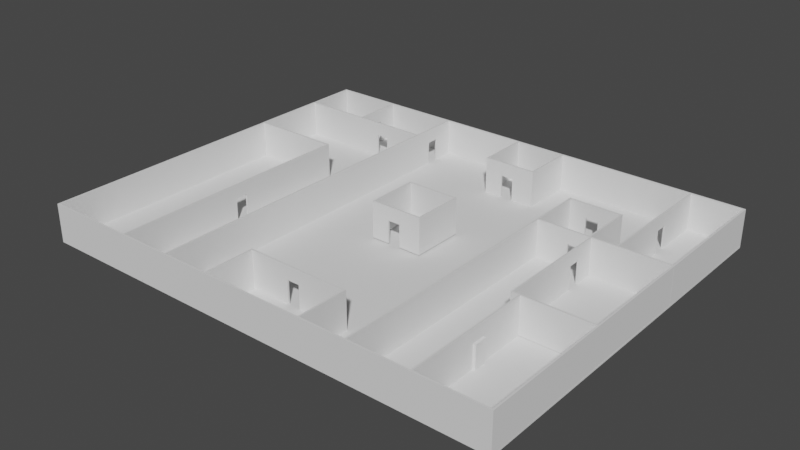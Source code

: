 # Source: Level_design_for_stealth_game_version_3.blend  (saved by Blender 2.93.21; exported with 4.5.12 LTS)
import bpy
from mathutils import Matrix  # noqa: F401  (used for matrix-valued properties, if any)

bpy.ops.wm.read_factory_settings(use_empty=True)
scene = bpy.context.scene
scene.name = 'Scene'

# ---- collections
col_collection = bpy.data.collections.new('Collection'); scene.collection.children.link(col_collection)

# ---- world
world_world = bpy.data.worlds.new('World'); scene.world = world_world
world_world.use_nodes = True; world_world.node_tree.nodes.clear()
_N = world_world.node_tree.nodes; _L = world_world.node_tree.links
n0 = _N.new('ShaderNodeOutputWorld'); n0.name = 'World Output'; n0.location = (300, 300)
n1 = _N.new('ShaderNodeBackground'); n1.name = 'Background'; n1.location = (10, 300)
n1.inputs[0].default_value = (0.05088, 0.05088, 0.05088, 1.0)
_L.new(n1.outputs[0], n0.inputs[0])
n0.is_active_output = True
world_world.color = (0.05088, 0.05088, 0.05088)
world_world.use_sun_shadow = False
world_world.sun_shadow_jitter_overblur = 0.0

# ---- meshes
me_cube_002 = bpy.data.meshes.new('Cube.002')
me_cube_002.from_pydata([(-1.0, -2.896, -0.4407), (-1.0, -2.896, 6.662), (-1.0, 1.0, -0.4407), (-1.0, 1.0, 6.662), (1.0, -2.896, -0.4407), (1.0, -2.896, 6.662), (1.0, 1.0, -0.4407), (1.0, 1.0, 6.662)], [], [(0, 1, 3, 2), (2, 3, 7, 6), (6, 7, 5, 4), (4, 5, 1, 0), (2, 6, 4, 0), (7, 3, 1, 5)])
_uv = me_cube_002.uv_layers.new(name='UVMap')
_uv.uv.foreach_set('vector', [0.375, 0.0, 0.625, 0.0, 0.625, 0.25, 0.375, 0.25, 0.375, 0.25, 0.625, 0.25, 0.625, 0.5, 0.375, 0.5, 0.375, 0.5, 0.625, 0.5, 0.625, 0.75, 0.375, 0.75, 0.375, 0.75, 0.625, 0.75, 0.625, 1.0, 0.375, 1.0, 0.125, 0.5, 0.375, 0.5, 0.375, 0.75, 0.125, 0.75, 0.625, 0.5, 0.875, 0.5, 0.875, 0.75, 0.625, 0.75])
me_cube_002.use_remesh_fix_poles = True
me_cube_002.use_remesh_preserve_attributes = False
me_cube_002.update()
me_cube_001 = bpy.data.meshes.new('Cube.001')
me_cube_001.from_pydata([(-1.0, -0.8731, -1.0), (-1.0, -0.8731, -0.9366), (-1.0, 3.087, -1.0), (-1.0, 3.087, -0.9366), (0.3929, -0.8731, -1.0), (0.3929, -0.8731, -0.9366), (0.3929, 3.087, -1.0), (0.3929, 3.087, -0.9366)], [], [(0, 1, 3, 2), (6, 7, 5, 4), (4, 5, 1, 0), (2, 6, 4, 0), (7, 3, 1, 5), (2, 3, 7, 6)])
_uv = me_cube_001.uv_layers.new(name='UVMap')
_uv.uv.foreach_set('vector', [0.375, 0.0, 0.625, 0.0, 0.625, 0.25, 0.375, 0.25, 0.375, 0.5, 0.625, 0.5, 0.625, 0.75, 0.375, 0.75, 0.375, 0.75, 0.625, 0.75, 0.625, 1.0, 0.375, 1.0, 0.125, 0.5, 0.375, 0.5, 0.375, 0.75, 0.125, 0.75, 0.625, 0.5, 0.875, 0.5, 0.875, 0.75, 0.625, 0.75, 0.125, 0.5, 0.875, 0.5, 0.625, 0.5, 0.375, 0.5])
me_cube_001.use_remesh_fix_poles = True
me_cube_001.use_remesh_preserve_attributes = False
me_cube_001.update()
me_cube_004 = bpy.data.meshes.new('Cube.004')
me_cube_004.from_pydata([(-1.0, -2.896, -0.4407), (-1.0, -2.896, 6.662), (-1.0, 1.0, -0.4407), (-1.0, 1.0, 6.662), (1.0, -2.896, -0.4407), (1.0, -2.896, 6.662), (1.0, 1.0, -0.4407), (1.0, 1.0, 6.662)], [], [(0, 1, 3, 2), (2, 3, 7, 6), (6, 7, 5, 4), (4, 5, 1, 0), (2, 6, 4, 0), (7, 3, 1, 5)])
_uv = me_cube_004.uv_layers.new(name='UVMap')
_uv.uv.foreach_set('vector', [0.375, 0.0, 0.625, 0.0, 0.625, 0.25, 0.375, 0.25, 0.375, 0.25, 0.625, 0.25, 0.625, 0.5, 0.375, 0.5, 0.375, 0.5, 0.625, 0.5, 0.625, 0.75, 0.375, 0.75, 0.375, 0.75, 0.625, 0.75, 0.625, 1.0, 0.375, 1.0, 0.125, 0.5, 0.375, 0.5, 0.375, 0.75, 0.125, 0.75, 0.625, 0.5, 0.875, 0.5, 0.875, 0.75, 0.625, 0.75])
me_cube_004.use_remesh_fix_poles = True
me_cube_004.use_remesh_preserve_attributes = False
me_cube_004.update()
me_cube_003 = bpy.data.meshes.new('Cube.003')
me_cube_003.from_pydata([(-1.0, 1.059, -1.0), (-1.0, 1.059, -0.9366), (-1.0, 3.087, -1.0), (-1.0, 3.087, -0.9366), (0.3929, 1.059, -1.0), (0.3929, 1.059, -0.9366), (0.3929, 3.087, -1.0), (0.3929, 3.087, -0.9366)], [], [(0, 1, 3, 2), (6, 7, 5, 4), (4, 5, 1, 0), (2, 6, 4, 0), (7, 3, 1, 5), (2, 3, 7, 6)])
_uv = me_cube_003.uv_layers.new(name='UVMap')
_uv.uv.foreach_set('vector', [0.375, 0.0, 0.625, 0.0, 0.625, 0.25, 0.375, 0.25, 0.375, 0.5, 0.625, 0.5, 0.625, 0.75, 0.375, 0.75, 0.375, 0.75, 0.625, 0.75, 0.625, 1.0, 0.375, 1.0, 0.125, 0.5, 0.375, 0.5, 0.375, 0.75, 0.125, 0.75, 0.625, 0.5, 0.875, 0.5, 0.875, 0.75, 0.625, 0.75, 0.125, 0.5, 0.875, 0.5, 0.625, 0.5, 0.375, 0.5])
me_cube_003.use_remesh_fix_poles = True
me_cube_003.use_remesh_preserve_attributes = False
me_cube_003.update()
me_cube_011 = bpy.data.meshes.new('Cube.011')
me_cube_011.from_pydata([(-1.0, -2.896, -0.4407), (-1.0, -2.896, 6.662), (-1.0, 1.0, -0.4407), (-1.0, 1.0, 6.662), (1.0, -2.896, -0.4407), (1.0, -2.896, 6.662), (1.0, 1.0, -0.4407), (1.0, 1.0, 6.662)], [], [(0, 1, 3, 2), (2, 3, 7, 6), (6, 7, 5, 4), (4, 5, 1, 0), (2, 6, 4, 0), (7, 3, 1, 5)])
_uv = me_cube_011.uv_layers.new(name='UVMap')
_uv.uv.foreach_set('vector', [0.375, 0.0, 0.625, 0.0, 0.625, 0.25, 0.375, 0.25, 0.375, 0.25, 0.625, 0.25, 0.625, 0.5, 0.375, 0.5, 0.375, 0.5, 0.625, 0.5, 0.625, 0.75, 0.375, 0.75, 0.375, 0.75, 0.625, 0.75, 0.625, 1.0, 0.375, 1.0, 0.125, 0.5, 0.375, 0.5, 0.375, 0.75, 0.125, 0.75, 0.625, 0.5, 0.875, 0.5, 0.875, 0.75, 0.625, 0.75])
me_cube_011.use_remesh_fix_poles = True
me_cube_011.use_remesh_preserve_attributes = False
me_cube_011.update()
me_cube_010 = bpy.data.meshes.new('Cube.010')
me_cube_010.from_pydata([(-1.0, -0.1673, -1.0), (-1.0, -0.1673, -0.9366), (-1.0, 4.831, -1.0), (-1.0, 4.831, -0.9366), (0.3929, -0.1673, -1.0), (0.3929, -0.1673, -0.9366), (0.3929, 4.831, -1.0), (0.3929, 4.831, -0.9366)], [], [(0, 1, 3, 2), (6, 7, 5, 4), (4, 5, 1, 0), (2, 6, 4, 0), (7, 3, 1, 5), (2, 3, 7, 6)])
_uv = me_cube_010.uv_layers.new(name='UVMap')
_uv.uv.foreach_set('vector', [0.375, 0.0, 0.625, 0.0, 0.625, 0.25, 0.375, 0.25, 0.375, 0.5, 0.625, 0.5, 0.625, 0.75, 0.375, 0.75, 0.375, 0.75, 0.625, 0.75, 0.625, 1.0, 0.375, 1.0, 0.125, 0.5, 0.375, 0.5, 0.375, 0.75, 0.125, 0.75, 0.625, 0.5, 0.875, 0.5, 0.875, 0.75, 0.625, 0.75, 0.125, 0.5, 0.875, 0.5, 0.625, 0.5, 0.375, 0.5])
me_cube_010.use_remesh_fix_poles = True
me_cube_010.use_remesh_preserve_attributes = False
me_cube_010.update()
me_cube_008 = bpy.data.meshes.new('Cube.008')
me_cube_008.from_pydata([(-1.0, -0.1673, -1.0), (-1.0, -0.1673, -0.9366), (-1.0, 4.831, -1.0), (-1.0, 4.831, -0.9366), (0.3929, -0.1673, -1.0), (0.3929, -0.1673, -0.9366), (0.3929, 4.831, -1.0), (0.3929, 4.831, -0.9366)], [], [(0, 1, 3, 2), (2, 3, 7, 6), (6, 7, 5, 4), (4, 5, 1, 0), (2, 6, 4, 0), (7, 3, 1, 5)])
_uv = me_cube_008.uv_layers.new(name='UVMap')
_uv.uv.foreach_set('vector', [0.375, 0.0, 0.625, 0.0, 0.625, 0.25, 0.375, 0.25, 0.375, 0.25, 0.625, 0.25, 0.625, 0.5, 0.375, 0.5, 0.375, 0.5, 0.625, 0.5, 0.625, 0.75, 0.375, 0.75, 0.375, 0.75, 0.625, 0.75, 0.625, 1.0, 0.375, 1.0, 0.125, 0.5, 0.375, 0.5, 0.375, 0.75, 0.125, 0.75, 0.625, 0.5, 0.875, 0.5, 0.875, 0.75, 0.625, 0.75])
me_cube_008.use_remesh_fix_poles = True
me_cube_008.use_remesh_preserve_attributes = False
me_cube_008.update()
me_cube_006 = bpy.data.meshes.new('Cube.006')
me_cube_006.from_pydata([(-0.9183, -1.0, -1.0), (-0.9183, -1.0, -0.9366), (-0.9183, 1.957, -1.0), (-0.9183, 1.957, -0.9366), (0.4563, -1.0, -1.0), (0.4563, -1.0, -0.9366), (0.4563, 1.957, -1.0), (0.4563, 1.957, -0.9366)], [], [(0, 1, 3, 2), (2, 3, 7, 6), (6, 7, 5, 4), (4, 5, 1, 0), (2, 6, 4, 0), (7, 3, 1, 5)])
_uv = me_cube_006.uv_layers.new(name='UVMap')
_uv.uv.foreach_set('vector', [0.375, 0.0, 0.625, 0.0, 0.625, 0.25, 0.375, 0.25, 0.375, 0.25, 0.625, 0.25, 0.625, 0.5, 0.375, 0.5, 0.375, 0.5, 0.625, 0.5, 0.625, 0.75, 0.375, 0.75, 0.375, 0.75, 0.625, 0.75, 0.625, 1.0, 0.375, 1.0, 0.125, 0.5, 0.375, 0.5, 0.375, 0.75, 0.125, 0.75, 0.625, 0.5, 0.875, 0.5, 0.875, 0.75, 0.625, 0.75])
me_cube_006.use_remesh_fix_poles = True
me_cube_006.use_remesh_preserve_attributes = False
me_cube_006.update()
me_cube_005 = bpy.data.meshes.new('Cube.005')
me_cube_005.from_pydata([(-1.0, -0.9366, -1.0), (-1.0, -0.9366, -0.9366), (-1.0, 1.61, -1.0), (-1.0, 1.61, -0.9366), (0.3929, -0.9366, -1.0), (0.3929, -0.9366, -0.9366), (0.3929, 1.61, -1.0), (0.3929, 1.61, -0.9366)], [], [(0, 1, 3, 2), (2, 3, 7, 6), (6, 7, 5, 4), (4, 5, 1, 0), (2, 6, 4, 0), (7, 3, 1, 5)])
_uv = me_cube_005.uv_layers.new(name='UVMap')
_uv.uv.foreach_set('vector', [0.375, 0.0, 0.625, 0.0, 0.625, 0.25, 0.375, 0.25, 0.375, 0.25, 0.625, 0.25, 0.625, 0.5, 0.375, 0.5, 0.375, 0.5, 0.625, 0.5, 0.625, 0.75, 0.375, 0.75, 0.375, 0.75, 0.625, 0.75, 0.625, 1.0, 0.375, 1.0, 0.125, 0.5, 0.375, 0.5, 0.375, 0.75, 0.125, 0.75, 0.625, 0.5, 0.875, 0.5, 0.875, 0.75, 0.625, 0.75])
me_cube_005.use_remesh_fix_poles = True
me_cube_005.use_remesh_preserve_attributes = False
me_cube_005.update()
me_cube_014 = bpy.data.meshes.new('Cube.014')
me_cube_014.from_pydata([(-1.0, -1.0, -1.0), (-1.0, -1.0, -0.9366), (-1.0, 0.9496, -1.0), (-1.0, 0.9496, -0.9366), (0.3929, -1.0, -1.0), (0.3929, -1.0, -0.9366), (0.3929, 0.9496, -1.0), (0.3929, 0.9496, -0.9366)], [], [(0, 1, 3, 2), (2, 3, 7, 6), (6, 7, 5, 4), (4, 5, 1, 0), (2, 6, 4, 0), (7, 3, 1, 5)])
_uv = me_cube_014.uv_layers.new(name='UVMap')
_uv.uv.foreach_set('vector', [0.375, 0.0, 0.625, 0.0, 0.625, 0.25, 0.375, 0.25, 0.375, 0.25, 0.625, 0.25, 0.625, 0.5, 0.375, 0.5, 0.375, 0.5, 0.625, 0.5, 0.625, 0.75, 0.375, 0.75, 0.375, 0.75, 0.625, 0.75, 0.625, 1.0, 0.375, 1.0, 0.125, 0.5, 0.375, 0.5, 0.375, 0.75, 0.125, 0.75, 0.625, 0.5, 0.875, 0.5, 0.875, 0.75, 0.625, 0.75])
me_cube_014.use_remesh_fix_poles = True
me_cube_014.use_remesh_preserve_attributes = False
me_cube_014.update()
me_cube_019 = bpy.data.meshes.new('Cube.019')
me_cube_019.from_pydata([(-1.0, -0.9366, -1.0), (-1.0, -0.9366, -0.9366), (-1.0, 1.013, -1.0), (-1.0, 1.013, -0.9366), (0.3929, -0.9366, -1.0), (0.3929, -0.9366, -0.9366), (0.3929, 1.013, -1.0), (0.3929, 1.013, -0.9366)], [], [(0, 1, 3, 2), (2, 3, 7, 6), (6, 7, 5, 4), (4, 5, 1, 0), (2, 6, 4, 0), (7, 3, 1, 5)])
_uv = me_cube_019.uv_layers.new(name='UVMap')
_uv.uv.foreach_set('vector', [0.375, 0.0, 0.625, 0.0, 0.625, 0.25, 0.375, 0.25, 0.375, 0.25, 0.625, 0.25, 0.625, 0.5, 0.375, 0.5, 0.375, 0.5, 0.625, 0.5, 0.625, 0.75, 0.375, 0.75, 0.375, 0.75, 0.625, 0.75, 0.625, 1.0, 0.375, 1.0, 0.125, 0.5, 0.375, 0.5, 0.375, 0.75, 0.125, 0.75, 0.625, 0.5, 0.875, 0.5, 0.875, 0.75, 0.625, 0.75])
me_cube_019.use_remesh_fix_poles = True
me_cube_019.use_remesh_preserve_attributes = False
me_cube_019.update()
me_cube_024 = bpy.data.meshes.new('Cube.024')
me_cube_024.from_pydata([(-1.0, -0.9366, -1.0), (-1.0, -0.9366, -0.9366), (-1.0, 2.896, -1.0), (-1.0, 2.896, -0.9366), (0.3929, -0.9366, -1.0), (0.3929, -0.9366, -0.9366), (0.3929, 2.896, -1.0), (0.3929, 2.896, -0.9366)], [], [(0, 1, 3, 2), (2, 3, 7, 6), (6, 7, 5, 4), (4, 5, 1, 0), (2, 6, 4, 0), (7, 3, 1, 5)])
_uv = me_cube_024.uv_layers.new(name='UVMap')
_uv.uv.foreach_set('vector', [0.375, 0.0, 0.625, 0.0, 0.625, 0.25, 0.375, 0.25, 0.375, 0.25, 0.625, 0.25, 0.625, 0.5, 0.375, 0.5, 0.375, 0.5, 0.625, 0.5, 0.625, 0.75, 0.375, 0.75, 0.375, 0.75, 0.625, 0.75, 0.625, 1.0, 0.375, 1.0, 0.125, 0.5, 0.375, 0.5, 0.375, 0.75, 0.125, 0.75, 0.625, 0.5, 0.875, 0.5, 0.875, 0.75, 0.625, 0.75])
me_cube_024.use_remesh_fix_poles = True
me_cube_024.use_remesh_preserve_attributes = False
me_cube_024.update()
me_cube_025 = bpy.data.meshes.new('Cube.025')
me_cube_025.from_pydata([(-1.0, -1.0, -1.0), (-1.0, -1.0, -0.9366), (-1.0, 0.9496, -1.0), (-1.0, 0.9496, -0.9366), (0.3929, -1.0, -1.0), (0.3929, -1.0, -0.9366), (0.3929, 0.9496, -1.0), (0.3929, 0.9496, -0.9366)], [], [(0, 1, 3, 2), (2, 3, 7, 6), (6, 7, 5, 4), (4, 5, 1, 0), (2, 6, 4, 0), (7, 3, 1, 5)])
_uv = me_cube_025.uv_layers.new(name='UVMap')
_uv.uv.foreach_set('vector', [0.375, 0.0, 0.625, 0.0, 0.625, 0.25, 0.375, 0.25, 0.375, 0.25, 0.625, 0.25, 0.625, 0.5, 0.375, 0.5, 0.375, 0.5, 0.625, 0.5, 0.625, 0.75, 0.375, 0.75, 0.375, 0.75, 0.625, 0.75, 0.625, 1.0, 0.375, 1.0, 0.125, 0.5, 0.375, 0.5, 0.375, 0.75, 0.125, 0.75, 0.625, 0.5, 0.875, 0.5, 0.875, 0.75, 0.625, 0.75])
me_cube_025.use_remesh_fix_poles = True
me_cube_025.use_remesh_preserve_attributes = False
me_cube_025.update()
me_cube_032 = bpy.data.meshes.new('Cube.032')
me_cube_032.from_pydata([(-1.0, -1.0, -1.0), (-1.0, -1.0, -0.9366), (-1.0, 0.9496, -1.0), (-1.0, 0.9496, -0.9366), (0.3929, -1.0, -1.0), (0.3929, -1.0, -0.9366), (0.3929, 0.9496, -1.0), (0.3929, 0.9496, -0.9366)], [], [(0, 1, 3, 2), (2, 3, 7, 6), (6, 7, 5, 4), (4, 5, 1, 0), (2, 6, 4, 0), (7, 3, 1, 5)])
_uv = me_cube_032.uv_layers.new(name='UVMap')
_uv.uv.foreach_set('vector', [0.375, 0.0, 0.625, 0.0, 0.625, 0.25, 0.375, 0.25, 0.375, 0.25, 0.625, 0.25, 0.625, 0.5, 0.375, 0.5, 0.375, 0.5, 0.625, 0.5, 0.625, 0.75, 0.375, 0.75, 0.375, 0.75, 0.625, 0.75, 0.625, 1.0, 0.375, 1.0, 0.125, 0.5, 0.375, 0.5, 0.375, 0.75, 0.125, 0.75, 0.625, 0.5, 0.875, 0.5, 0.875, 0.75, 0.625, 0.75])
me_cube_032.use_remesh_fix_poles = True
me_cube_032.use_remesh_preserve_attributes = False
me_cube_032.update()
me_cube_033 = bpy.data.meshes.new('Cube.033')
me_cube_033.from_pydata([(-1.0, -1.081, -1.0), (-1.0, -1.081, -0.9366), (-1.0, 0.8199, -1.0), (-1.0, 0.8199, -0.9366), (0.3929, -1.081, -1.0), (0.3929, -1.081, -0.9366), (0.3929, 0.8199, -1.0), (0.3929, 0.8199, -0.9366)], [], [(0, 1, 3, 2), (2, 3, 7, 6), (6, 7, 5, 4), (4, 5, 1, 0), (2, 6, 4, 0), (7, 3, 1, 5)])
_uv = me_cube_033.uv_layers.new(name='UVMap')
_uv.uv.foreach_set('vector', [0.375, 0.0, 0.625, 0.0, 0.625, 0.25, 0.375, 0.25, 0.375, 0.25, 0.625, 0.25, 0.625, 0.5, 0.375, 0.5, 0.375, 0.5, 0.625, 0.5, 0.625, 0.75, 0.375, 0.75, 0.375, 0.75, 0.625, 0.75, 0.625, 1.0, 0.375, 1.0, 0.125, 0.5, 0.375, 0.5, 0.375, 0.75, 0.125, 0.75, 0.625, 0.5, 0.875, 0.5, 0.875, 0.75, 0.625, 0.75])
me_cube_033.use_remesh_fix_poles = True
me_cube_033.use_remesh_preserve_attributes = False
me_cube_033.update()
me_cube_035 = bpy.data.meshes.new('Cube.035')
me_cube_035.from_pydata([(-1.0, -2.896, -0.4407), (-1.0, -2.896, 6.662), (-1.0, 1.0, -0.4407), (-1.0, 1.0, 6.662), (1.0, -2.896, -0.4407), (1.0, -2.896, 6.662), (1.0, 1.0, -0.4407), (1.0, 1.0, 6.662)], [], [(0, 1, 3, 2), (2, 3, 7, 6), (6, 7, 5, 4), (4, 5, 1, 0), (2, 6, 4, 0), (7, 3, 1, 5)])
_uv = me_cube_035.uv_layers.new(name='UVMap')
_uv.uv.foreach_set('vector', [0.375, 0.0, 0.625, 0.0, 0.625, 0.25, 0.375, 0.25, 0.375, 0.25, 0.625, 0.25, 0.625, 0.5, 0.375, 0.5, 0.375, 0.5, 0.625, 0.5, 0.625, 0.75, 0.375, 0.75, 0.375, 0.75, 0.625, 0.75, 0.625, 1.0, 0.375, 1.0, 0.125, 0.5, 0.375, 0.5, 0.375, 0.75, 0.125, 0.75, 0.625, 0.5, 0.875, 0.5, 0.875, 0.75, 0.625, 0.75])
me_cube_035.use_remesh_fix_poles = True
me_cube_035.use_remesh_preserve_attributes = False
me_cube_035.update()
me_cube_036 = bpy.data.meshes.new('Cube.036')
me_cube_036.from_pydata([(-1.0, 1.059, -1.0), (-1.0, 1.059, -0.9366), (-1.0, 5.4, -1.0), (-1.0, 5.4, -0.9366), (0.3929, 1.059, -1.0), (0.3929, 1.059, -0.9366), (0.3929, 5.4, -1.0), (0.3929, 5.4, -0.9366)], [], [(0, 1, 3, 2), (6, 7, 5, 4), (4, 5, 1, 0), (2, 6, 4, 0), (7, 3, 1, 5), (2, 3, 7, 6)])
_uv = me_cube_036.uv_layers.new(name='UVMap')
_uv.uv.foreach_set('vector', [0.375, 0.0, 0.625, 0.0, 0.625, 0.25, 0.375, 0.25, 0.375, 0.5, 0.625, 0.5, 0.625, 0.75, 0.375, 0.75, 0.375, 0.75, 0.625, 0.75, 0.625, 1.0, 0.375, 1.0, 0.125, 0.5, 0.375, 0.5, 0.375, 0.75, 0.125, 0.75, 0.625, 0.5, 0.875, 0.5, 0.875, 0.75, 0.625, 0.75, 0.125, 0.5, 0.875, 0.5, 0.625, 0.5, 0.375, 0.5])
me_cube_036.use_remesh_fix_poles = True
me_cube_036.use_remesh_preserve_attributes = False
me_cube_036.update()
me_cube_040 = bpy.data.meshes.new('Cube.040')
me_cube_040.from_pydata([(-1.0, -1.144, -1.0), (-1.0, -1.144, -0.9366), (-1.0, 3.196, -1.0), (-1.0, 3.196, -0.9366), (0.3929, -1.144, -1.0), (0.3929, -1.144, -0.9366), (0.3929, 3.196, -1.0), (0.3929, 3.196, -0.9366)], [], [(0, 1, 3, 2), (2, 3, 7, 6), (6, 7, 5, 4), (4, 5, 1, 0), (2, 6, 4, 0), (7, 3, 1, 5)])
_uv = me_cube_040.uv_layers.new(name='UVMap')
_uv.uv.foreach_set('vector', [0.375, 0.0, 0.625, 0.0, 0.625, 0.25, 0.375, 0.25, 0.375, 0.25, 0.625, 0.25, 0.625, 0.5, 0.375, 0.5, 0.375, 0.5, 0.625, 0.5, 0.625, 0.75, 0.375, 0.75, 0.375, 0.75, 0.625, 0.75, 0.625, 1.0, 0.375, 1.0, 0.125, 0.5, 0.375, 0.5, 0.375, 0.75, 0.125, 0.75, 0.625, 0.5, 0.875, 0.5, 0.875, 0.75, 0.625, 0.75])
me_cube_040.use_remesh_fix_poles = True
me_cube_040.use_remesh_preserve_attributes = False
me_cube_040.update()
me_cube_041 = bpy.data.meshes.new('Cube.041')
me_cube_041.from_pydata([(-1.0, -2.896, -0.4407), (-1.0, -2.896, 6.662), (-1.0, 1.0, -0.4407), (-1.0, 1.0, 6.662), (1.0, -2.896, -0.4407), (1.0, -2.896, 6.662), (1.0, 1.0, -0.4407), (1.0, 1.0, 6.662)], [], [(0, 1, 3, 2), (2, 3, 7, 6), (6, 7, 5, 4), (4, 5, 1, 0), (2, 6, 4, 0), (7, 3, 1, 5)])
_uv = me_cube_041.uv_layers.new(name='UVMap')
_uv.uv.foreach_set('vector', [0.375, 0.0, 0.625, 0.0, 0.625, 0.25, 0.375, 0.25, 0.375, 0.25, 0.625, 0.25, 0.625, 0.5, 0.375, 0.5, 0.375, 0.5, 0.625, 0.5, 0.625, 0.75, 0.375, 0.75, 0.375, 0.75, 0.625, 0.75, 0.625, 1.0, 0.375, 1.0, 0.125, 0.5, 0.375, 0.5, 0.375, 0.75, 0.125, 0.75, 0.625, 0.5, 0.875, 0.5, 0.875, 0.75, 0.625, 0.75])
me_cube_041.use_remesh_fix_poles = True
me_cube_041.use_remesh_preserve_attributes = False
me_cube_041.update()
me_cube_042 = bpy.data.meshes.new('Cube.042')
me_cube_042.from_pydata([(-1.0, 1.122, -1.0), (-1.0, 1.122, -0.9366), (-1.0, 3.023, -1.0), (-1.0, 3.023, -0.9366), (0.3929, 1.122, -1.0), (0.3929, 1.122, -0.9366), (0.3929, 3.023, -1.0), (0.3929, 3.023, -0.9366)], [], [(0, 1, 3, 2), (6, 7, 5, 4), (4, 5, 1, 0), (2, 6, 4, 0), (7, 3, 1, 5), (2, 3, 7, 6)])
_uv = me_cube_042.uv_layers.new(name='UVMap')
_uv.uv.foreach_set('vector', [0.375, 0.0, 0.625, 0.0, 0.625, 0.25, 0.375, 0.25, 0.375, 0.5, 0.625, 0.5, 0.625, 0.75, 0.375, 0.75, 0.375, 0.75, 0.625, 0.75, 0.625, 1.0, 0.375, 1.0, 0.125, 0.5, 0.375, 0.5, 0.375, 0.75, 0.125, 0.75, 0.625, 0.5, 0.875, 0.5, 0.875, 0.75, 0.625, 0.75, 0.125, 0.5, 0.875, 0.5, 0.625, 0.5, 0.375, 0.5])
me_cube_042.use_remesh_fix_poles = True
me_cube_042.use_remesh_preserve_attributes = False
me_cube_042.update()
me_cube_043 = bpy.data.meshes.new('Cube.043')
me_cube_043.from_pydata([(-1.0, -1.0, -1.0), (-1.0, -1.0, -0.9366), (-1.0, 1.028, -0.9853), (-1.0, 1.028, -0.9218), (0.3929, -1.0, -1.0), (0.3929, -1.0, -0.9366), (0.3929, 1.028, -0.9853), (0.3929, 1.028, -0.9218)], [], [(0, 1, 3, 2), (2, 3, 7, 6), (6, 7, 5, 4), (4, 5, 1, 0), (2, 6, 4, 0), (7, 3, 1, 5)])
_uv = me_cube_043.uv_layers.new(name='UVMap')
_uv.uv.foreach_set('vector', [0.375, 0.0, 0.625, 0.0, 0.625, 0.25, 0.375, 0.25, 0.375, 0.25, 0.625, 0.25, 0.625, 0.5, 0.375, 0.5, 0.375, 0.5, 0.625, 0.5, 0.625, 0.75, 0.375, 0.75, 0.375, 0.75, 0.625, 0.75, 0.625, 1.0, 0.375, 1.0, 0.125, 0.5, 0.375, 0.5, 0.375, 0.75, 0.125, 0.75, 0.625, 0.5, 0.875, 0.5, 0.875, 0.75, 0.625, 0.75])
me_cube_043.use_remesh_fix_poles = True
me_cube_043.use_remesh_preserve_attributes = False
me_cube_043.update()
me_cube_045 = bpy.data.meshes.new('Cube.045')
me_cube_045.from_pydata([(-1.0, -1.0, -1.0), (-1.0, -1.0, -0.9366), (-1.0, 0.9496, -1.0), (-1.0, 0.9496, -0.9366), (0.3929, -1.0, -1.0), (0.3929, -1.0, -0.9366), (0.3929, 0.9496, -1.0), (0.3929, 0.9496, -0.9366)], [], [(0, 1, 3, 2), (2, 3, 7, 6), (6, 7, 5, 4), (4, 5, 1, 0), (2, 6, 4, 0), (7, 3, 1, 5)])
_uv = me_cube_045.uv_layers.new(name='UVMap')
_uv.uv.foreach_set('vector', [0.375, 0.0, 0.625, 0.0, 0.625, 0.25, 0.375, 0.25, 0.375, 0.25, 0.625, 0.25, 0.625, 0.5, 0.375, 0.5, 0.375, 0.5, 0.625, 0.5, 0.625, 0.75, 0.375, 0.75, 0.375, 0.75, 0.625, 0.75, 0.625, 1.0, 0.375, 1.0, 0.125, 0.5, 0.375, 0.5, 0.375, 0.75, 0.125, 0.75, 0.625, 0.5, 0.875, 0.5, 0.875, 0.75, 0.625, 0.75])
me_cube_045.use_remesh_fix_poles = True
me_cube_045.use_remesh_preserve_attributes = False
me_cube_045.update()
me_cube_046 = bpy.data.meshes.new('Cube.046')
me_cube_046.from_pydata([(-1.0, -1.144, -1.0), (-1.0, -1.144, -0.9366), (-1.0, 4.35, -1.0), (-1.0, 4.35, -0.9366), (0.3929, -1.144, -1.0), (0.3929, -1.144, -0.9366), (0.3929, 4.35, -1.0), (0.3929, 4.35, -0.9366)], [], [(0, 1, 3, 2), (2, 3, 7, 6), (6, 7, 5, 4), (4, 5, 1, 0), (2, 6, 4, 0), (7, 3, 1, 5)])
_uv = me_cube_046.uv_layers.new(name='UVMap')
_uv.uv.foreach_set('vector', [0.375, 0.0, 0.625, 0.0, 0.625, 0.25, 0.375, 0.25, 0.375, 0.25, 0.625, 0.25, 0.625, 0.5, 0.375, 0.5, 0.375, 0.5, 0.625, 0.5, 0.625, 0.75, 0.375, 0.75, 0.375, 0.75, 0.625, 0.75, 0.625, 1.0, 0.375, 1.0, 0.125, 0.5, 0.375, 0.5, 0.375, 0.75, 0.125, 0.75, 0.625, 0.5, 0.875, 0.5, 0.875, 0.75, 0.625, 0.75])
me_cube_046.use_remesh_fix_poles = True
me_cube_046.use_remesh_preserve_attributes = False
me_cube_046.update()
me_cube_047 = bpy.data.meshes.new('Cube.047')
me_cube_047.from_pydata([(-1.0, -2.896, -0.4407), (-1.0, -2.896, 6.662), (-1.0, 1.0, -0.4407), (-1.0, 1.0, 6.662), (1.0, -2.896, -0.4407), (1.0, -2.896, 6.662), (1.0, 1.0, -0.4407), (1.0, 1.0, 6.662)], [], [(0, 1, 3, 2), (2, 3, 7, 6), (6, 7, 5, 4), (4, 5, 1, 0), (2, 6, 4, 0), (7, 3, 1, 5)])
_uv = me_cube_047.uv_layers.new(name='UVMap')
_uv.uv.foreach_set('vector', [0.375, 0.0, 0.625, 0.0, 0.625, 0.25, 0.375, 0.25, 0.375, 0.25, 0.625, 0.25, 0.625, 0.5, 0.375, 0.5, 0.375, 0.5, 0.625, 0.5, 0.625, 0.75, 0.375, 0.75, 0.375, 0.75, 0.625, 0.75, 0.625, 1.0, 0.375, 1.0, 0.125, 0.5, 0.375, 0.5, 0.375, 0.75, 0.125, 0.75, 0.625, 0.5, 0.875, 0.5, 0.875, 0.75, 0.625, 0.75])
me_cube_047.use_remesh_fix_poles = True
me_cube_047.use_remesh_preserve_attributes = False
me_cube_047.update()
me_cube_048 = bpy.data.meshes.new('Cube.048')
me_cube_048.from_pydata([(-1.0, -0.2308, -1.0), (-1.0, -0.2308, -0.9366), (-1.0, 4.767, -1.0), (-1.0, 4.767, -0.9366), (0.3929, -0.2308, -1.0), (0.3929, -0.2308, -0.9366), (0.3929, 4.767, -1.0), (0.3929, 4.767, -0.9366)], [], [(0, 1, 3, 2), (6, 7, 5, 4), (4, 5, 1, 0), (2, 6, 4, 0), (7, 3, 1, 5), (2, 3, 7, 6)])
_uv = me_cube_048.uv_layers.new(name='UVMap')
_uv.uv.foreach_set('vector', [0.375, 0.0, 0.625, 0.0, 0.625, 0.25, 0.375, 0.25, 0.375, 0.5, 0.625, 0.5, 0.625, 0.75, 0.375, 0.75, 0.375, 0.75, 0.625, 0.75, 0.625, 1.0, 0.375, 1.0, 0.125, 0.5, 0.375, 0.5, 0.375, 0.75, 0.125, 0.75, 0.625, 0.5, 0.875, 0.5, 0.875, 0.75, 0.625, 0.75, 0.125, 0.5, 0.875, 0.5, 0.625, 0.5, 0.375, 0.5])
me_cube_048.use_remesh_fix_poles = True
me_cube_048.use_remesh_preserve_attributes = False
me_cube_048.update()
me_cube_049 = bpy.data.meshes.new('Cube.049')
me_cube_049.from_pydata([(-1.0, -0.2308, -1.0), (-1.0, -0.2308, -0.9366), (-1.0, 4.831, -1.0), (-1.0, 4.831, -0.9366), (0.3929, -0.2308, -1.0), (0.3929, -0.2308, -0.9366), (0.3929, 4.831, -1.0), (0.3929, 4.831, -0.9366)], [], [(0, 1, 3, 2), (2, 3, 7, 6), (6, 7, 5, 4), (4, 5, 1, 0), (2, 6, 4, 0), (7, 3, 1, 5)])
_uv = me_cube_049.uv_layers.new(name='UVMap')
_uv.uv.foreach_set('vector', [0.375, 0.0, 0.625, 0.0, 0.625, 0.25, 0.375, 0.25, 0.375, 0.25, 0.625, 0.25, 0.625, 0.5, 0.375, 0.5, 0.375, 0.5, 0.625, 0.5, 0.625, 0.75, 0.375, 0.75, 0.375, 0.75, 0.625, 0.75, 0.625, 1.0, 0.375, 1.0, 0.125, 0.5, 0.375, 0.5, 0.375, 0.75, 0.125, 0.75, 0.625, 0.5, 0.875, 0.5, 0.875, 0.75, 0.625, 0.75])
me_cube_049.use_remesh_fix_poles = True
me_cube_049.use_remesh_preserve_attributes = False
me_cube_049.update()
me_cube_050 = bpy.data.meshes.new('Cube.050')
me_cube_050.from_pydata([(-1.0, -0.9366, -1.0), (-1.0, -0.9366, -0.9366), (-1.0, 0.9496, -1.0), (-1.0, 0.9496, -0.9366), (0.3929, -0.9366, -1.0), (0.3929, -0.9366, -0.9366), (0.3929, 0.9496, -1.0), (0.3929, 0.9496, -0.9366)], [], [(0, 1, 3, 2), (2, 3, 7, 6), (6, 7, 5, 4), (4, 5, 1, 0), (2, 6, 4, 0), (7, 3, 1, 5)])
_uv = me_cube_050.uv_layers.new(name='UVMap')
_uv.uv.foreach_set('vector', [0.375, 0.0, 0.625, 0.0, 0.625, 0.25, 0.375, 0.25, 0.375, 0.25, 0.625, 0.25, 0.625, 0.5, 0.375, 0.5, 0.375, 0.5, 0.625, 0.5, 0.625, 0.75, 0.375, 0.75, 0.375, 0.75, 0.625, 0.75, 0.625, 1.0, 0.375, 1.0, 0.125, 0.5, 0.375, 0.5, 0.375, 0.75, 0.125, 0.75, 0.625, 0.5, 0.875, 0.5, 0.875, 0.75, 0.625, 0.75])
me_cube_050.use_remesh_fix_poles = True
me_cube_050.use_remesh_preserve_attributes = False
me_cube_050.update()
me_cube_051 = bpy.data.meshes.new('Cube.051')
me_cube_051.from_pydata([(-1.0, -0.9366, -1.0), (-1.0, -0.9366, -0.9366), (-1.0, 1.957, -1.0), (-1.0, 1.957, -0.9366), (0.3929, -0.9366, -1.0), (0.3929, -0.9366, -0.9366), (0.3929, 1.957, -1.0), (0.3929, 1.957, -0.9366)], [], [(0, 1, 3, 2), (2, 3, 7, 6), (6, 7, 5, 4), (4, 5, 1, 0), (2, 6, 4, 0), (7, 3, 1, 5)])
_uv = me_cube_051.uv_layers.new(name='UVMap')
_uv.uv.foreach_set('vector', [0.375, 0.0, 0.625, 0.0, 0.625, 0.25, 0.375, 0.25, 0.375, 0.25, 0.625, 0.25, 0.625, 0.5, 0.375, 0.5, 0.375, 0.5, 0.625, 0.5, 0.625, 0.75, 0.375, 0.75, 0.375, 0.75, 0.625, 0.75, 0.625, 1.0, 0.375, 1.0, 0.125, 0.5, 0.375, 0.5, 0.375, 0.75, 0.125, 0.75, 0.625, 0.5, 0.875, 0.5, 0.875, 0.75, 0.625, 0.75])
me_cube_051.use_remesh_fix_poles = True
me_cube_051.use_remesh_preserve_attributes = False
me_cube_051.update()
me_cube_053 = bpy.data.meshes.new('Cube.053')
me_cube_053.from_pydata([(-1.0, -2.896, -0.4407), (-1.0, -2.896, 6.662), (-1.0, 1.0, -0.4407), (-1.0, 1.0, 6.662), (1.0, -2.896, -0.4407), (1.0, -2.896, 6.662), (1.0, 1.0, -0.4407), (1.0, 1.0, 6.662)], [], [(0, 1, 3, 2), (2, 3, 7, 6), (6, 7, 5, 4), (4, 5, 1, 0), (2, 6, 4, 0), (7, 3, 1, 5)])
_uv = me_cube_053.uv_layers.new(name='UVMap')
_uv.uv.foreach_set('vector', [0.375, 0.0, 0.625, 0.0, 0.625, 0.25, 0.375, 0.25, 0.375, 0.25, 0.625, 0.25, 0.625, 0.5, 0.375, 0.5, 0.375, 0.5, 0.625, 0.5, 0.625, 0.75, 0.375, 0.75, 0.375, 0.75, 0.625, 0.75, 0.625, 1.0, 0.375, 1.0, 0.125, 0.5, 0.375, 0.5, 0.375, 0.75, 0.125, 0.75, 0.625, 0.5, 0.875, 0.5, 0.875, 0.75, 0.625, 0.75])
me_cube_053.use_remesh_fix_poles = True
me_cube_053.use_remesh_preserve_attributes = False
me_cube_053.update()
me_cube_054 = bpy.data.meshes.new('Cube.054')
me_cube_054.from_pydata([(-1.0, 1.059, -1.0), (-1.0, 1.059, -0.9366), (-1.0, 3.087, -1.0), (-1.0, 3.087, -0.9366), (0.3929, 1.059, -1.0), (0.3929, 1.059, -0.9366), (0.3929, 3.087, -1.0), (0.3929, 3.087, -0.9366)], [], [(0, 1, 3, 2), (6, 7, 5, 4), (4, 5, 1, 0), (2, 6, 4, 0), (7, 3, 1, 5), (2, 3, 7, 6)])
_uv = me_cube_054.uv_layers.new(name='UVMap')
_uv.uv.foreach_set('vector', [0.375, 0.0, 0.625, 0.0, 0.625, 0.25, 0.375, 0.25, 0.375, 0.5, 0.625, 0.5, 0.625, 0.75, 0.375, 0.75, 0.375, 0.75, 0.625, 0.75, 0.625, 1.0, 0.375, 1.0, 0.125, 0.5, 0.375, 0.5, 0.375, 0.75, 0.125, 0.75, 0.625, 0.5, 0.875, 0.5, 0.875, 0.75, 0.625, 0.75, 0.125, 0.5, 0.875, 0.5, 0.625, 0.5, 0.375, 0.5])
me_cube_054.use_remesh_fix_poles = True
me_cube_054.use_remesh_preserve_attributes = False
me_cube_054.update()
me_cube_055 = bpy.data.meshes.new('Cube.055')
me_cube_055.from_pydata([(-1.0, -1.0, -1.0), (-1.0, -1.0, -0.9366), (-1.0, 0.9864, -1.0), (-1.0, 0.9864, -0.9366), (0.3929, -1.0, -1.0), (0.3929, -1.0, -0.9366), (0.3929, 0.9864, -1.0), (0.3929, 0.9864, -0.9366)], [], [(0, 1, 3, 2), (2, 3, 7, 6), (6, 7, 5, 4), (4, 5, 1, 0), (2, 6, 4, 0), (7, 3, 1, 5)])
_uv = me_cube_055.uv_layers.new(name='UVMap')
_uv.uv.foreach_set('vector', [0.375, 0.0, 0.625, 0.0, 0.625, 0.25, 0.375, 0.25, 0.375, 0.25, 0.625, 0.25, 0.625, 0.5, 0.375, 0.5, 0.375, 0.5, 0.625, 0.5, 0.625, 0.75, 0.375, 0.75, 0.375, 0.75, 0.625, 0.75, 0.625, 1.0, 0.375, 1.0, 0.125, 0.5, 0.375, 0.5, 0.375, 0.75, 0.125, 0.75, 0.625, 0.5, 0.875, 0.5, 0.875, 0.75, 0.625, 0.75])
me_cube_055.use_remesh_fix_poles = True
me_cube_055.use_remesh_preserve_attributes = False
me_cube_055.update()
me_cube_057 = bpy.data.meshes.new('Cube.057')
me_cube_057.from_pydata([(-1.0, -1.0, -1.0), (-1.0, -1.0, -0.9366), (-1.0, 0.9864, -1.0), (-1.0, 0.9864, -0.9366), (0.3929, -1.0, -1.0), (0.3929, -1.0, -0.9366), (0.3929, 0.9864, -1.0), (0.3929, 0.9864, -0.9366)], [], [(0, 1, 3, 2), (2, 3, 7, 6), (6, 7, 5, 4), (4, 5, 1, 0), (2, 6, 4, 0), (7, 3, 1, 5)])
_uv = me_cube_057.uv_layers.new(name='UVMap')
_uv.uv.foreach_set('vector', [0.375, 0.0, 0.625, 0.0, 0.625, 0.25, 0.375, 0.25, 0.375, 0.25, 0.625, 0.25, 0.625, 0.5, 0.375, 0.5, 0.375, 0.5, 0.625, 0.5, 0.625, 0.75, 0.375, 0.75, 0.375, 0.75, 0.625, 0.75, 0.625, 1.0, 0.375, 1.0, 0.125, 0.5, 0.375, 0.5, 0.375, 0.75, 0.125, 0.75, 0.625, 0.5, 0.875, 0.5, 0.875, 0.75, 0.625, 0.75])
me_cube_057.use_remesh_fix_poles = True
me_cube_057.use_remesh_preserve_attributes = False
me_cube_057.update()
me_cube_058 = bpy.data.meshes.new('Cube.058')
me_cube_058.from_pydata([(-1.0, -1.081, -1.0), (-1.0, -1.081, -0.9366), (-1.0, 0.8199, -1.0), (-1.0, 0.8199, -0.9366), (0.3929, -1.081, -1.0), (0.3929, -1.081, -0.9366), (0.3929, 0.8199, -1.0), (0.3929, 0.8199, -0.9366)], [], [(0, 1, 3, 2), (2, 3, 7, 6), (6, 7, 5, 4), (4, 5, 1, 0), (2, 6, 4, 0), (7, 3, 1, 5)])
_uv = me_cube_058.uv_layers.new(name='UVMap')
_uv.uv.foreach_set('vector', [0.375, 0.0, 0.625, 0.0, 0.625, 0.25, 0.375, 0.25, 0.375, 0.25, 0.625, 0.25, 0.625, 0.5, 0.375, 0.5, 0.375, 0.5, 0.625, 0.5, 0.625, 0.75, 0.375, 0.75, 0.375, 0.75, 0.625, 0.75, 0.625, 1.0, 0.375, 1.0, 0.125, 0.5, 0.375, 0.5, 0.375, 0.75, 0.125, 0.75, 0.625, 0.5, 0.875, 0.5, 0.875, 0.75, 0.625, 0.75])
me_cube_058.use_remesh_fix_poles = True
me_cube_058.use_remesh_preserve_attributes = False
me_cube_058.update()
me_cube_060 = bpy.data.meshes.new('Cube.060')
me_cube_060.from_pydata([(-1.0, -2.896, -0.4407), (-1.0, -2.896, 6.662), (-1.0, 1.0, -0.4407), (-1.0, 1.0, 6.662), (1.0, -2.896, -0.4407), (1.0, -2.896, 6.662), (1.0, 1.0, -0.4407), (1.0, 1.0, 6.662)], [], [(0, 1, 3, 2), (2, 3, 7, 6), (6, 7, 5, 4), (4, 5, 1, 0), (2, 6, 4, 0), (7, 3, 1, 5)])
_uv = me_cube_060.uv_layers.new(name='UVMap')
_uv.uv.foreach_set('vector', [0.375, 0.0, 0.625, 0.0, 0.625, 0.25, 0.375, 0.25, 0.375, 0.25, 0.625, 0.25, 0.625, 0.5, 0.375, 0.5, 0.375, 0.5, 0.625, 0.5, 0.625, 0.75, 0.375, 0.75, 0.375, 0.75, 0.625, 0.75, 0.625, 1.0, 0.375, 1.0, 0.125, 0.5, 0.375, 0.5, 0.375, 0.75, 0.125, 0.75, 0.625, 0.5, 0.875, 0.5, 0.875, 0.75, 0.625, 0.75])
me_cube_060.use_remesh_fix_poles = True
me_cube_060.use_remesh_preserve_attributes = False
me_cube_060.update()
me_cube_059 = bpy.data.meshes.new('Cube.059')
me_cube_059.from_pydata([(-1.0, 1.059, -1.0), (-1.0, 1.059, -0.9366), (-1.0, 3.023, -1.0), (-1.0, 3.023, -0.9366), (0.3929, 1.059, -1.0), (0.3929, 1.059, -0.9366), (0.3929, 3.023, -1.0), (0.3929, 3.023, -0.9366)], [], [(0, 1, 3, 2), (6, 7, 5, 4), (4, 5, 1, 0), (2, 6, 4, 0), (7, 3, 1, 5), (2, 3, 7, 6)])
_uv = me_cube_059.uv_layers.new(name='UVMap')
_uv.uv.foreach_set('vector', [0.375, 0.0, 0.625, 0.0, 0.625, 0.25, 0.375, 0.25, 0.375, 0.5, 0.625, 0.5, 0.625, 0.75, 0.375, 0.75, 0.375, 0.75, 0.625, 0.75, 0.625, 1.0, 0.375, 1.0, 0.125, 0.5, 0.375, 0.5, 0.375, 0.75, 0.125, 0.75, 0.625, 0.5, 0.875, 0.5, 0.875, 0.75, 0.625, 0.75, 0.125, 0.5, 0.875, 0.5, 0.625, 0.5, 0.375, 0.5])
me_cube_059.use_remesh_fix_poles = True
me_cube_059.use_remesh_preserve_attributes = False
me_cube_059.update()
me_cube_062 = bpy.data.meshes.new('Cube.062')
me_cube_062.from_pydata([(-1.0, -2.896, -0.4407), (-1.0, -2.896, 6.662), (-1.0, 1.0, -0.4407), (-1.0, 1.0, 6.662), (1.0, -2.896, -0.4407), (1.0, -2.896, 6.662), (1.0, 1.0, -0.4407), (1.0, 1.0, 6.662)], [], [(0, 1, 3, 2), (2, 3, 7, 6), (6, 7, 5, 4), (4, 5, 1, 0), (2, 6, 4, 0), (7, 3, 1, 5)])
_uv = me_cube_062.uv_layers.new(name='UVMap')
_uv.uv.foreach_set('vector', [0.375, 0.0, 0.625, 0.0, 0.625, 0.25, 0.375, 0.25, 0.375, 0.25, 0.625, 0.25, 0.625, 0.5, 0.375, 0.5, 0.375, 0.5, 0.625, 0.5, 0.625, 0.75, 0.375, 0.75, 0.375, 0.75, 0.625, 0.75, 0.625, 1.0, 0.375, 1.0, 0.125, 0.5, 0.375, 0.5, 0.375, 0.75, 0.125, 0.75, 0.625, 0.5, 0.875, 0.5, 0.875, 0.75, 0.625, 0.75])
me_cube_062.use_remesh_fix_poles = True
me_cube_062.use_remesh_preserve_attributes = False
me_cube_062.update()
me_cube_061 = bpy.data.meshes.new('Cube.061')
me_cube_061.from_pydata([(-1.0, -0.3803, -1.0), (-1.0, -0.3803, -0.9366), (-1.0, 3.087, -1.0), (-1.0, 3.087, -0.9366), (0.3929, -0.3803, -1.0), (0.3929, -0.3803, -0.9366), (0.3929, 3.087, -1.0), (0.3929, 3.087, -0.9366)], [], [(0, 1, 3, 2), (6, 7, 5, 4), (4, 5, 1, 0), (2, 6, 4, 0), (7, 3, 1, 5), (2, 3, 7, 6)])
_uv = me_cube_061.uv_layers.new(name='UVMap')
_uv.uv.foreach_set('vector', [0.375, 0.0, 0.625, 0.0, 0.625, 0.25, 0.375, 0.25, 0.375, 0.5, 0.625, 0.5, 0.625, 0.75, 0.375, 0.75, 0.375, 0.75, 0.625, 0.75, 0.625, 1.0, 0.375, 1.0, 0.125, 0.5, 0.375, 0.5, 0.375, 0.75, 0.125, 0.75, 0.625, 0.5, 0.875, 0.5, 0.875, 0.75, 0.625, 0.75, 0.125, 0.5, 0.875, 0.5, 0.625, 0.5, 0.375, 0.5])
me_cube_061.use_remesh_fix_poles = True
me_cube_061.use_remesh_preserve_attributes = False
me_cube_061.update()
me_cube_068 = bpy.data.meshes.new('Cube.068')
me_cube_068.from_pydata([(-1.0, -2.896, -0.4407), (-1.0, -2.896, 6.662), (-1.0, 1.0, -0.4407), (-1.0, 1.0, 6.662), (1.0, -2.896, -0.4407), (1.0, -2.896, 6.662), (1.0, 1.0, -0.4407), (1.0, 1.0, 6.662)], [], [(0, 1, 3, 2), (2, 3, 7, 6), (6, 7, 5, 4), (4, 5, 1, 0), (2, 6, 4, 0), (7, 3, 1, 5)])
_uv = me_cube_068.uv_layers.new(name='UVMap')
_uv.uv.foreach_set('vector', [0.375, 0.0, 0.625, 0.0, 0.625, 0.25, 0.375, 0.25, 0.375, 0.25, 0.625, 0.25, 0.625, 0.5, 0.375, 0.5, 0.375, 0.5, 0.625, 0.5, 0.625, 0.75, 0.375, 0.75, 0.375, 0.75, 0.625, 0.75, 0.625, 1.0, 0.375, 1.0, 0.125, 0.5, 0.375, 0.5, 0.375, 0.75, 0.125, 0.75, 0.625, 0.5, 0.875, 0.5, 0.875, 0.75, 0.625, 0.75])
me_cube_068.use_remesh_fix_poles = True
me_cube_068.use_remesh_preserve_attributes = False
me_cube_068.update()
me_cube_066 = bpy.data.meshes.new('Cube.066')
me_cube_066.from_pydata([(-1.0, 1.059, -1.0), (-1.0, 1.059, -0.9366), (-1.0, 3.087, -1.0), (-1.0, 3.087, -0.9366), (0.3929, 1.059, -1.0), (0.3929, 1.059, -0.9366), (0.3929, 3.087, -1.0), (0.3929, 3.087, -0.9366)], [], [(0, 1, 3, 2), (6, 7, 5, 4), (4, 5, 1, 0), (2, 6, 4, 0), (7, 3, 1, 5), (2, 3, 7, 6)])
_uv = me_cube_066.uv_layers.new(name='UVMap')
_uv.uv.foreach_set('vector', [0.375, 0.0, 0.625, 0.0, 0.625, 0.25, 0.375, 0.25, 0.375, 0.5, 0.625, 0.5, 0.625, 0.75, 0.375, 0.75, 0.375, 0.75, 0.625, 0.75, 0.625, 1.0, 0.375, 1.0, 0.125, 0.5, 0.375, 0.5, 0.375, 0.75, 0.125, 0.75, 0.625, 0.5, 0.875, 0.5, 0.875, 0.75, 0.625, 0.75, 0.125, 0.5, 0.875, 0.5, 0.625, 0.5, 0.375, 0.5])
me_cube_066.use_remesh_fix_poles = True
me_cube_066.use_remesh_preserve_attributes = False
me_cube_066.update()
me_cube_065 = bpy.data.meshes.new('Cube.065')
me_cube_065.from_pydata([(-1.0, -1.0, -1.0), (-1.0, -1.0, -0.9366), (-1.0, 0.9496, -1.0), (-1.0, 0.9496, -0.9366), (0.3929, -1.0, -1.0), (0.3929, -1.0, -0.9366), (0.3929, 0.9496, -1.0), (0.3929, 0.9496, -0.9366)], [], [(0, 1, 3, 2), (2, 3, 7, 6), (6, 7, 5, 4), (4, 5, 1, 0), (2, 6, 4, 0), (7, 3, 1, 5)])
_uv = me_cube_065.uv_layers.new(name='UVMap')
_uv.uv.foreach_set('vector', [0.375, 0.0, 0.625, 0.0, 0.625, 0.25, 0.375, 0.25, 0.375, 0.25, 0.625, 0.25, 0.625, 0.5, 0.375, 0.5, 0.375, 0.5, 0.625, 0.5, 0.625, 0.75, 0.375, 0.75, 0.375, 0.75, 0.625, 0.75, 0.625, 1.0, 0.375, 1.0, 0.125, 0.5, 0.375, 0.5, 0.375, 0.75, 0.125, 0.75, 0.625, 0.5, 0.875, 0.5, 0.875, 0.75, 0.625, 0.75])
me_cube_065.use_remesh_fix_poles = True
me_cube_065.use_remesh_preserve_attributes = False
me_cube_065.update()
me_cube_063 = bpy.data.meshes.new('Cube.063')
me_cube_063.from_pydata([(-1.0, -1.0, -1.0), (-1.0, -1.0, -0.9366), (-1.0, 0.9496, -1.0), (-1.0, 0.9496, -0.9366), (0.3929, -1.0, -1.0), (0.3929, -1.0, -0.9366), (0.3929, 0.9496, -1.0), (0.3929, 0.9496, -0.9366)], [], [(0, 1, 3, 2), (2, 3, 7, 6), (6, 7, 5, 4), (4, 5, 1, 0), (2, 6, 4, 0), (7, 3, 1, 5)])
_uv = me_cube_063.uv_layers.new(name='UVMap')
_uv.uv.foreach_set('vector', [0.375, 0.0, 0.625, 0.0, 0.625, 0.25, 0.375, 0.25, 0.375, 0.25, 0.625, 0.25, 0.625, 0.5, 0.375, 0.5, 0.375, 0.5, 0.625, 0.5, 0.625, 0.75, 0.375, 0.75, 0.375, 0.75, 0.625, 0.75, 0.625, 1.0, 0.375, 1.0, 0.125, 0.5, 0.375, 0.5, 0.375, 0.75, 0.125, 0.75, 0.625, 0.5, 0.875, 0.5, 0.875, 0.75, 0.625, 0.75])
me_cube_063.use_remesh_fix_poles = True
me_cube_063.use_remesh_preserve_attributes = False
me_cube_063.update()
me_cube_070 = bpy.data.meshes.new('Cube.070')
me_cube_070.from_pydata([(-1.0, -2.896, -0.4407), (-1.0, -2.896, 6.662), (-1.0, 1.0, -0.4407), (-1.0, 1.0, 6.662), (1.0, -2.896, -0.4407), (1.0, -2.896, 6.662), (1.0, 1.0, -0.4407), (1.0, 1.0, 6.662)], [], [(0, 1, 3, 2), (2, 3, 7, 6), (6, 7, 5, 4), (4, 5, 1, 0), (2, 6, 4, 0), (7, 3, 1, 5)])
_uv = me_cube_070.uv_layers.new(name='UVMap')
_uv.uv.foreach_set('vector', [0.375, 0.0, 0.625, 0.0, 0.625, 0.25, 0.375, 0.25, 0.375, 0.25, 0.625, 0.25, 0.625, 0.5, 0.375, 0.5, 0.375, 0.5, 0.625, 0.5, 0.625, 0.75, 0.375, 0.75, 0.375, 0.75, 0.625, 0.75, 0.625, 1.0, 0.375, 1.0, 0.125, 0.5, 0.375, 0.5, 0.375, 0.75, 0.125, 0.75, 0.625, 0.5, 0.875, 0.5, 0.875, 0.75, 0.625, 0.75])
me_cube_070.use_remesh_fix_poles = True
me_cube_070.use_remesh_preserve_attributes = False
me_cube_070.update()
me_cube_069 = bpy.data.meshes.new('Cube.069')
me_cube_069.from_pydata([(-1.0, 1.059, -1.0), (-1.0, 1.059, -0.9366), (-1.0, 3.087, -1.0), (-1.0, 3.087, -0.9366), (0.3929, 1.059, -1.0), (0.3929, 1.059, -0.9366), (0.3929, 3.087, -1.0), (0.3929, 3.087, -0.9366)], [], [(0, 1, 3, 2), (6, 7, 5, 4), (4, 5, 1, 0), (2, 6, 4, 0), (7, 3, 1, 5), (2, 3, 7, 6)])
_uv = me_cube_069.uv_layers.new(name='UVMap')
_uv.uv.foreach_set('vector', [0.375, 0.0, 0.625, 0.0, 0.625, 0.25, 0.375, 0.25, 0.375, 0.5, 0.625, 0.5, 0.625, 0.75, 0.375, 0.75, 0.375, 0.75, 0.625, 0.75, 0.625, 1.0, 0.375, 1.0, 0.125, 0.5, 0.375, 0.5, 0.375, 0.75, 0.125, 0.75, 0.625, 0.5, 0.875, 0.5, 0.875, 0.75, 0.625, 0.75, 0.125, 0.5, 0.875, 0.5, 0.625, 0.5, 0.375, 0.5])
me_cube_069.use_remesh_fix_poles = True
me_cube_069.use_remesh_preserve_attributes = False
me_cube_069.update()
me_cube_018 = bpy.data.meshes.new('Cube.018')
me_cube_018.from_pydata([(-1.0, -2.896, -0.4407), (-1.0, -2.896, 6.662), (-1.0, 1.0, -0.4407), (-1.0, 1.0, 6.662), (1.0, -2.896, -0.4407), (1.0, -2.896, 6.662), (1.0, 1.0, -0.4407), (1.0, 1.0, 6.662)], [], [(0, 1, 3, 2), (2, 3, 7, 6), (6, 7, 5, 4), (4, 5, 1, 0), (2, 6, 4, 0), (7, 3, 1, 5)])
_uv = me_cube_018.uv_layers.new(name='UVMap')
_uv.uv.foreach_set('vector', [0.375, 0.0, 0.625, 0.0, 0.625, 0.25, 0.375, 0.25, 0.375, 0.25, 0.625, 0.25, 0.625, 0.5, 0.375, 0.5, 0.375, 0.5, 0.625, 0.5, 0.625, 0.75, 0.375, 0.75, 0.375, 0.75, 0.625, 0.75, 0.625, 1.0, 0.375, 1.0, 0.125, 0.5, 0.375, 0.5, 0.375, 0.75, 0.125, 0.75, 0.625, 0.5, 0.875, 0.5, 0.875, 0.75, 0.625, 0.75])
me_cube_018.use_remesh_fix_poles = True
me_cube_018.use_remesh_preserve_attributes = False
me_cube_018.update()
me_cube_017 = bpy.data.meshes.new('Cube.017')
me_cube_017.from_pydata([(-2.552, -1.0, -1.0), (-2.552, -1.0, -0.9366), (-2.552, 13.46, -1.0), (-2.552, 13.46, -0.9366), (15.45, -1.0, -1.0), (15.45, -1.0, -0.9366), (15.45, 13.46, -1.0), (15.45, 13.46, -0.9366)], [], [(0, 1, 3, 2), (2, 3, 7, 6), (6, 7, 5, 4), (4, 5, 1, 0), (2, 6, 4, 0), (7, 3, 1, 5)])
_uv = me_cube_017.uv_layers.new(name='UVMap')
_uv.uv.foreach_set('vector', [0.375, 0.0, 0.625, 0.0, 0.625, 0.25, 0.375, 0.25, 0.375, 0.25, 0.625, 0.25, 0.625, 0.5, 0.375, 0.5, 0.375, 0.5, 0.625, 0.5, 0.625, 0.75, 0.375, 0.75, 0.375, 0.75, 0.625, 0.75, 0.625, 1.0, 0.375, 1.0, 0.125, 0.5, 0.375, 0.5, 0.375, 0.75, 0.125, 0.75, 0.625, 0.5, 0.875, 0.5, 0.875, 0.75, 0.625, 0.75])
me_cube_017.use_remesh_fix_poles = True
me_cube_017.use_remesh_preserve_attributes = False
me_cube_017.update()
me_cube_016 = bpy.data.meshes.new('Cube.016')
me_cube_016.from_pydata([(-1.0, -6.472, -1.0), (-1.0, -6.472, -0.9366), (-1.0, 3.087, -1.0), (-1.0, 3.087, -0.9366), (0.3929, -6.472, -1.0), (0.3929, -6.472, -0.9366), (0.3929, 3.087, -1.0), (0.3929, 3.087, -0.9366)], [], [(0, 1, 3, 2), (6, 7, 5, 4), (4, 5, 1, 0), (2, 6, 4, 0), (7, 3, 1, 5), (2, 3, 7, 6)])
_uv = me_cube_016.uv_layers.new(name='UVMap')
_uv.uv.foreach_set('vector', [0.375, 0.0, 0.625, 0.0, 0.625, 0.25, 0.375, 0.25, 0.375, 0.5, 0.625, 0.5, 0.625, 0.75, 0.375, 0.75, 0.375, 0.75, 0.625, 0.75, 0.625, 1.0, 0.375, 1.0, 0.125, 0.5, 0.375, 0.5, 0.375, 0.75, 0.125, 0.75, 0.625, 0.5, 0.875, 0.5, 0.875, 0.75, 0.625, 0.75, 0.125, 0.5, 0.875, 0.5, 0.625, 0.5, 0.375, 0.5])
me_cube_016.use_remesh_fix_poles = True
me_cube_016.use_remesh_preserve_attributes = False
me_cube_016.update()
me_cube_015 = bpy.data.meshes.new('Cube.015')
me_cube_015.from_pydata([(-1.0, -2.752, -1.0), (-1.0, -2.752, -0.9366), (-1.0, 0.7497, -1.0), (-1.0, 0.7497, -0.9366), (0.3929, -2.752, -1.0), (0.3929, -2.752, -0.9366), (0.3929, 0.7497, -1.0), (0.3929, 0.7497, -0.9366)], [], [(0, 1, 3, 2), (2, 3, 7, 6), (6, 7, 5, 4), (4, 5, 1, 0), (2, 6, 4, 0), (7, 3, 1, 5)])
_uv = me_cube_015.uv_layers.new(name='UVMap')
_uv.uv.foreach_set('vector', [0.375, 0.0, 0.625, 0.0, 0.625, 0.25, 0.375, 0.25, 0.375, 0.25, 0.625, 0.25, 0.625, 0.5, 0.375, 0.5, 0.375, 0.5, 0.625, 0.5, 0.625, 0.75, 0.375, 0.75, 0.375, 0.75, 0.625, 0.75, 0.625, 1.0, 0.375, 1.0, 0.125, 0.5, 0.375, 0.5, 0.375, 0.75, 0.125, 0.75, 0.625, 0.5, 0.875, 0.5, 0.875, 0.75, 0.625, 0.75])
me_cube_015.use_remesh_fix_poles = True
me_cube_015.use_remesh_preserve_attributes = False
me_cube_015.update()
me_cube_013 = bpy.data.meshes.new('Cube.013')
me_cube_013.from_pydata([(-1.0, -2.688, -1.0), (-1.0, -2.688, -0.9366), (-1.0, 0.7497, -1.0), (-1.0, 0.7497, -0.9366), (0.3929, -2.688, -1.0), (0.3929, -2.688, -0.9366), (0.3929, 0.7497, -1.0), (0.3929, 0.7497, -0.9366)], [], [(0, 1, 3, 2), (2, 3, 7, 6), (6, 7, 5, 4), (4, 5, 1, 0), (2, 6, 4, 0), (7, 3, 1, 5)])
_uv = me_cube_013.uv_layers.new(name='UVMap')
_uv.uv.foreach_set('vector', [0.375, 0.0, 0.625, 0.0, 0.625, 0.25, 0.375, 0.25, 0.375, 0.25, 0.625, 0.25, 0.625, 0.5, 0.375, 0.5, 0.375, 0.5, 0.625, 0.5, 0.625, 0.75, 0.375, 0.75, 0.375, 0.75, 0.625, 0.75, 0.625, 1.0, 0.375, 1.0, 0.125, 0.5, 0.375, 0.5, 0.375, 0.75, 0.125, 0.75, 0.625, 0.5, 0.875, 0.5, 0.875, 0.75, 0.625, 0.75])
me_cube_013.use_remesh_fix_poles = True
me_cube_013.use_remesh_preserve_attributes = False
me_cube_013.update()
me_cube_012 = bpy.data.meshes.new('Cube.012')
me_cube_012.from_pydata([(-1.0, -6.599, -1.0), (-1.0, -6.599, -0.9366), (-1.0, 2.896, -1.0), (-1.0, 2.896, -0.9366), (0.3929, -6.599, -1.0), (0.3929, -6.599, -0.9366), (0.3929, 2.896, -1.0), (0.3929, 2.896, -0.9366)], [], [(0, 1, 3, 2), (2, 3, 7, 6), (6, 7, 5, 4), (4, 5, 1, 0), (2, 6, 4, 0), (7, 3, 1, 5)])
_uv = me_cube_012.uv_layers.new(name='UVMap')
_uv.uv.foreach_set('vector', [0.375, 0.0, 0.625, 0.0, 0.625, 0.25, 0.375, 0.25, 0.375, 0.25, 0.625, 0.25, 0.625, 0.5, 0.375, 0.5, 0.375, 0.5, 0.625, 0.5, 0.625, 0.75, 0.375, 0.75, 0.375, 0.75, 0.625, 0.75, 0.625, 1.0, 0.375, 1.0, 0.125, 0.5, 0.375, 0.5, 0.375, 0.75, 0.125, 0.75, 0.625, 0.5, 0.875, 0.5, 0.875, 0.75, 0.625, 0.75])
me_cube_012.use_remesh_fix_poles = True
me_cube_012.use_remesh_preserve_attributes = False
me_cube_012.update()
me_cube_020 = bpy.data.meshes.new('Cube.020')
me_cube_020.from_pydata([(-0.4433, -0.9366, -1.0), (-0.4433, -0.9366, -0.9366), (-0.4433, 11.44, -1.0), (-0.4433, 11.44, -0.9366), (1.013, -0.9366, -1.0), (1.013, -0.9366, -0.9366), (1.013, 11.44, -1.0), (1.013, 11.44, -0.9366)], [], [(0, 1, 3, 2), (2, 3, 7, 6), (6, 7, 5, 4), (4, 5, 1, 0), (2, 6, 4, 0), (7, 3, 1, 5)])
_uv = me_cube_020.uv_layers.new(name='UVMap')
_uv.uv.foreach_set('vector', [0.375, 0.0, 0.625, 0.0, 0.625, 0.25, 0.375, 0.25, 0.375, 0.25, 0.625, 0.25, 0.625, 0.5, 0.375, 0.5, 0.375, 0.5, 0.625, 0.5, 0.625, 0.75, 0.375, 0.75, 0.375, 0.75, 0.625, 0.75, 0.625, 1.0, 0.375, 1.0, 0.125, 0.5, 0.375, 0.5, 0.375, 0.75, 0.125, 0.75, 0.625, 0.5, 0.875, 0.5, 0.875, 0.75, 0.625, 0.75])
me_cube_020.use_remesh_fix_poles = True
me_cube_020.use_remesh_preserve_attributes = False
me_cube_020.update()
me_cube_021 = bpy.data.meshes.new('Cube.021')
me_cube_021.from_pydata([(-0.4433, -0.9366, -1.0), (-0.4433, -0.9366, -0.9366), (-0.4433, 2.907, -1.0), (-0.4433, 2.907, -0.9366), (1.013, -0.9366, -1.0), (1.013, -0.9366, -0.9366), (1.013, 2.907, -1.0), (1.013, 2.907, -0.9366)], [], [(0, 1, 3, 2), (2, 3, 7, 6), (6, 7, 5, 4), (4, 5, 1, 0), (2, 6, 4, 0), (7, 3, 1, 5)])
_uv = me_cube_021.uv_layers.new(name='UVMap')
_uv.uv.foreach_set('vector', [0.375, 0.0, 0.625, 0.0, 0.625, 0.25, 0.375, 0.25, 0.375, 0.25, 0.625, 0.25, 0.625, 0.5, 0.375, 0.5, 0.375, 0.5, 0.625, 0.5, 0.625, 0.75, 0.375, 0.75, 0.375, 0.75, 0.625, 0.75, 0.625, 1.0, 0.375, 1.0, 0.125, 0.5, 0.375, 0.5, 0.375, 0.75, 0.125, 0.75, 0.625, 0.5, 0.875, 0.5, 0.875, 0.75, 0.625, 0.75])
me_cube_021.use_remesh_fix_poles = True
me_cube_021.use_remesh_preserve_attributes = False
me_cube_021.update()
me_cube_028 = bpy.data.meshes.new('Cube.028')
me_cube_028.from_pydata([(-0.4433, -0.3701, -1.0), (-0.4433, -0.3701, -0.9366), (-0.4433, 2.907, -1.0), (-0.4433, 2.907, -0.9366), (1.013, -0.3701, -1.0), (1.013, -0.3701, -0.9366), (1.013, 2.907, -1.0), (1.013, 2.907, -0.9366)], [], [(0, 1, 3, 2), (2, 3, 7, 6), (6, 7, 5, 4), (4, 5, 1, 0), (2, 6, 4, 0), (7, 3, 1, 5)])
_uv = me_cube_028.uv_layers.new(name='UVMap')
_uv.uv.foreach_set('vector', [0.375, 0.0, 0.625, 0.0, 0.625, 0.25, 0.375, 0.25, 0.375, 0.25, 0.625, 0.25, 0.625, 0.5, 0.375, 0.5, 0.375, 0.5, 0.625, 0.5, 0.625, 0.75, 0.375, 0.75, 0.375, 0.75, 0.625, 0.75, 0.625, 1.0, 0.375, 1.0, 0.125, 0.5, 0.375, 0.5, 0.375, 0.75, 0.125, 0.75, 0.625, 0.5, 0.875, 0.5, 0.875, 0.75, 0.625, 0.75])
me_cube_028.use_remesh_fix_poles = True
me_cube_028.use_remesh_preserve_attributes = False
me_cube_028.update()
me_cube_029 = bpy.data.meshes.new('Cube.029')
me_cube_029.from_pydata([(-0.4433, -0.3701, -1.0), (-0.4433, -0.3701, -0.9366), (-0.4433, 4.752, -1.0), (-0.4433, 4.752, -0.9366), (1.013, -0.3701, -1.0), (1.013, -0.3701, -0.9366), (1.013, 4.752, -1.0), (1.013, 4.752, -0.9366)], [], [(0, 1, 3, 2), (2, 3, 7, 6), (6, 7, 5, 4), (4, 5, 1, 0), (2, 6, 4, 0), (7, 3, 1, 5)])
_uv = me_cube_029.uv_layers.new(name='UVMap')
_uv.uv.foreach_set('vector', [0.375, 0.0, 0.625, 0.0, 0.625, 0.25, 0.375, 0.25, 0.375, 0.25, 0.625, 0.25, 0.625, 0.5, 0.375, 0.5, 0.375, 0.5, 0.625, 0.5, 0.625, 0.75, 0.375, 0.75, 0.375, 0.75, 0.625, 0.75, 0.625, 1.0, 0.375, 1.0, 0.125, 0.5, 0.375, 0.5, 0.375, 0.75, 0.125, 0.75, 0.625, 0.5, 0.875, 0.5, 0.875, 0.75, 0.625, 0.75])
me_cube_029.use_remesh_fix_poles = True
me_cube_029.use_remesh_preserve_attributes = False
me_cube_029.update()
me_cube_030 = bpy.data.meshes.new('Cube.030')
me_cube_030.from_pydata([(-0.4433, -2.165, -1.0), (-0.4433, -2.165, -0.9366), (-0.4433, 7.173, -1.0), (-0.4433, 7.173, -0.9366), (1.013, -2.165, -1.0), (1.013, -2.165, -0.9366), (1.013, 7.173, -1.0), (1.013, 7.173, -0.9366)], [], [(0, 1, 3, 2), (2, 3, 7, 6), (6, 7, 5, 4), (4, 5, 1, 0), (2, 6, 4, 0), (7, 3, 1, 5)])
_uv = me_cube_030.uv_layers.new(name='UVMap')
_uv.uv.foreach_set('vector', [0.375, 0.0, 0.625, 0.0, 0.625, 0.25, 0.375, 0.25, 0.375, 0.25, 0.625, 0.25, 0.625, 0.5, 0.375, 0.5, 0.375, 0.5, 0.625, 0.5, 0.625, 0.75, 0.375, 0.75, 0.375, 0.75, 0.625, 0.75, 0.625, 1.0, 0.375, 1.0, 0.125, 0.5, 0.375, 0.5, 0.375, 0.75, 0.125, 0.75, 0.625, 0.5, 0.875, 0.5, 0.875, 0.75, 0.625, 0.75])
me_cube_030.use_remesh_fix_poles = True
me_cube_030.use_remesh_preserve_attributes = False
me_cube_030.update()
me_cube_031 = bpy.data.meshes.new('Cube.031')
me_cube_031.from_pydata([(-0.4433, -1.066, -1.0), (-0.4433, -1.066, -0.9366), (-0.4433, 2.954, -1.0), (-0.4433, 2.954, -0.9366), (1.013, -1.066, -1.0), (1.013, -1.066, -0.9366), (1.013, 2.954, -1.0), (1.013, 2.954, -0.9366)], [], [(0, 1, 3, 2), (2, 3, 7, 6), (6, 7, 5, 4), (4, 5, 1, 0), (2, 6, 4, 0), (7, 3, 1, 5)])
_uv = me_cube_031.uv_layers.new(name='UVMap')
_uv.uv.foreach_set('vector', [0.375, 0.0, 0.625, 0.0, 0.625, 0.25, 0.375, 0.25, 0.375, 0.25, 0.625, 0.25, 0.625, 0.5, 0.375, 0.5, 0.375, 0.5, 0.625, 0.5, 0.625, 0.75, 0.375, 0.75, 0.375, 0.75, 0.625, 0.75, 0.625, 1.0, 0.375, 1.0, 0.125, 0.5, 0.375, 0.5, 0.375, 0.75, 0.125, 0.75, 0.625, 0.5, 0.875, 0.5, 0.875, 0.75, 0.625, 0.75])
me_cube_031.use_remesh_fix_poles = True
me_cube_031.use_remesh_preserve_attributes = False
me_cube_031.update()
me_cube_037 = bpy.data.meshes.new('Cube.037')
me_cube_037.from_pydata([(-0.4433, 8.608, -1.0), (-0.4433, 8.608, -0.9366), (-0.4433, 11.44, -1.0), (-0.4433, 11.44, -0.9366), (1.013, 8.608, -1.0), (1.013, 8.608, -0.9366), (1.013, 11.44, -1.0), (1.013, 11.44, -0.9366)], [], [(0, 1, 3, 2), (2, 3, 7, 6), (6, 7, 5, 4), (4, 5, 1, 0), (2, 6, 4, 0), (7, 3, 1, 5)])
_uv = me_cube_037.uv_layers.new(name='UVMap')
_uv.uv.foreach_set('vector', [0.375, 0.0, 0.625, 0.0, 0.625, 0.25, 0.375, 0.25, 0.375, 0.25, 0.625, 0.25, 0.625, 0.5, 0.375, 0.5, 0.375, 0.5, 0.625, 0.5, 0.625, 0.75, 0.375, 0.75, 0.375, 0.75, 0.625, 0.75, 0.625, 1.0, 0.375, 1.0, 0.125, 0.5, 0.375, 0.5, 0.375, 0.75, 0.125, 0.75, 0.625, 0.5, 0.875, 0.5, 0.875, 0.75, 0.625, 0.75])
me_cube_037.use_remesh_fix_poles = True
me_cube_037.use_remesh_preserve_attributes = False
me_cube_037.update()

# ---- objects
ob_door_001 = bpy.data.objects.new('door.001', me_cube_002)
ob_room_001 = bpy.data.objects.new('room.001', me_cube_001)
ob_door_002 = bpy.data.objects.new('door.002', me_cube_004)
ob_room_002 = bpy.data.objects.new('room.002', me_cube_003)
ob_door_003 = bpy.data.objects.new('door.003', me_cube_011)
ob_room_003 = bpy.data.objects.new('room.003', me_cube_010)
ob_wall_005 = bpy.data.objects.new('Wall.005', me_cube_008)
ob_wall_004 = bpy.data.objects.new('Wall.004', me_cube_006)
ob_wall_003 = bpy.data.objects.new('Wall.003', me_cube_005)
ob_wall_006 = bpy.data.objects.new('Wall.006', me_cube_014)
ob_wall_007 = bpy.data.objects.new('Wall.007', me_cube_019)
ob_wall_008 = bpy.data.objects.new('Wall.008', me_cube_024)
ob_wall_009 = bpy.data.objects.new('Wall.009', me_cube_025)
ob_wall_001 = bpy.data.objects.new('Wall.001', me_cube_032)
ob_wall_002 = bpy.data.objects.new('Wall.002', me_cube_033)
ob_door_004 = bpy.data.objects.new('door.004', me_cube_035)
ob_room_005 = bpy.data.objects.new('room.005', me_cube_036)
ob_wall_012 = bpy.data.objects.new('Wall.012', me_cube_040)
ob_door_005 = bpy.data.objects.new('door.005', me_cube_041)
ob_room_006 = bpy.data.objects.new('room.006', me_cube_042)
ob_wall_013 = bpy.data.objects.new('Wall.013', me_cube_043)
ob_wall_014 = bpy.data.objects.new('Wall.014', me_cube_045)
ob_wall_015 = bpy.data.objects.new('Wall.015', me_cube_046)
ob_door_006 = bpy.data.objects.new('door.006', me_cube_047)
ob_room_007 = bpy.data.objects.new('room.007', me_cube_048)
ob_wall_016 = bpy.data.objects.new('Wall.016', me_cube_049)
ob_wall_017 = bpy.data.objects.new('Wall.017', me_cube_050)
ob_wall_018 = bpy.data.objects.new('Wall.018', me_cube_051)
ob_door_007 = bpy.data.objects.new('door.007', me_cube_053)
ob_room_008 = bpy.data.objects.new('room.008', me_cube_054)
ob_wall_019 = bpy.data.objects.new('Wall.019', me_cube_055)
ob_wall_020 = bpy.data.objects.new('Wall.020', me_cube_057)
ob_wall_021 = bpy.data.objects.new('Wall.021', me_cube_058)
ob_door_008 = bpy.data.objects.new('door.008', me_cube_060)
ob_room_009 = bpy.data.objects.new('room.009', me_cube_059)
ob_door_009 = bpy.data.objects.new('door.009', me_cube_062)
ob_room_010 = bpy.data.objects.new('room.010', me_cube_061)
ob_door_010 = bpy.data.objects.new('door.010', me_cube_068)
ob_room_011 = bpy.data.objects.new('room.011', me_cube_066)
ob_wall_022 = bpy.data.objects.new('Wall.022', me_cube_065)
ob_wall_010 = bpy.data.objects.new('Wall.010', me_cube_063)
ob_door_011 = bpy.data.objects.new('door.011', me_cube_070)
ob_room_012 = bpy.data.objects.new('room.012', me_cube_069)
ob_door_012 = bpy.data.objects.new('door.012', me_cube_018)
ob_main_floor = bpy.data.objects.new('Main floor', me_cube_017)
ob_room_013 = bpy.data.objects.new('room.013', me_cube_016)
ob_wall_024 = bpy.data.objects.new('Wall.024', me_cube_015)
ob_wall_023 = bpy.data.objects.new('Wall.023', me_cube_013)
ob_wall_011 = bpy.data.objects.new('Wall.011', me_cube_012)
ob_building_wall_011 = bpy.data.objects.new('Building wall.011', me_cube_020)
ob_building_wall_012 = bpy.data.objects.new('Building wall.012', me_cube_021)
ob_building_wall_013 = bpy.data.objects.new('Building wall.013', me_cube_028)
ob_building_wall_014 = bpy.data.objects.new('Building wall.014', me_cube_029)
ob_building_wall_015 = bpy.data.objects.new('Building wall.015', me_cube_030)
ob_building_wall_016 = bpy.data.objects.new('Building wall.016', me_cube_031)
ob_building_wall_017 = bpy.data.objects.new('Building wall.017', me_cube_037)

# ---- transforms, parenting, visibility, modifiers, constraints
ob_door_001.parent = ob_room_001
ob_door_001.matrix_parent_inverse = Matrix(((-8.522e-07, 0.0, -19.5, 0.3929), (-0.0, 19.5, -0.0, -1.0), (19.5, -0.0, -8.522e-07, -1.0), (0.0, -0.0, 0.0, 1.0)))
ob_door_001.location = (0.00149, 0.1057, 0.002261)
ob_door_001.scale = (0.00632, 0.00632, 0.00632)
ob_door_001.hide_render = True
ob_room_001.location = (0.4215, 0.05196, 0.02341)
ob_room_001.rotation_euler = (1.571, 1.571, 0.0)
ob_room_001.scale = (0.05129, 0.05129, 0.05129)
_m = ob_room_001.modifiers.new('Boolean', 'BOOLEAN')
_m.object = ob_door_001
ob_door_002.parent = ob_room_002
ob_door_002.matrix_parent_inverse = Matrix(((-8.522e-07, 0.0, -19.5, 0.3929), (-0.0, 19.5, -0.0, -1.0), (19.5, -0.0, -8.522e-07, -1.0), (0.0, -0.0, 0.0, 1.0)))
ob_door_002.location = (0.00149, 0.1593, 0.002261)
ob_door_002.scale = (0.00632, 0.00632, 0.00632)
ob_door_002.hide_render = True
ob_room_002.location = (0.3606, 0.305, 0.02666)
ob_room_002.rotation_euler = (1.571, 1.571, 0.0)
ob_room_002.scale = (0.05129, 0.05129, 0.05129)
_m = ob_room_002.modifiers.new('Boolean', 'BOOLEAN')
_m.object = ob_door_002
ob_door_003.parent = ob_room_003
ob_door_003.matrix_parent_inverse = Matrix(((-8.522e-07, 0.0, -19.5, 0.3929), (-0.0, 19.5, -0.0, -1.0), (19.5, -0.0, -8.522e-07, -1.0), (0.0, -0.0, 0.0, 1.0)))
ob_door_003.location = (0.00149, 0.1522, 0.002261)
ob_door_003.scale = (0.00632, 0.00632, 0.00632)
ob_room_003.location = (0.738, 0.2478, 0.02341)
ob_room_003.rotation_euler = (3.142, 1.571, 0.0)
ob_room_003.scale = (0.05129, 0.05129, 0.05129)
_m = ob_room_003.modifiers.new('Boolean', 'BOOLEAN')
_m.object = ob_door_003
ob_wall_005.location = (0.8719, 0.2478, 0.02341)
ob_wall_005.rotation_euler = (-3.142, 1.571, 0.0)
ob_wall_005.scale = (0.05129, 0.05129, 0.05129)
_m = ob_wall_005.modifiers.new('Boolean', 'BOOLEAN')
_m.object = ob_door_003
ob_wall_004.location = (0.8719, 0.3076, 0.0276)
ob_wall_004.rotation_euler = (-1.571, 1.571, 0.0)
ob_wall_004.scale = (0.05129, 0.05129, 0.05129)
_m = ob_wall_004.modifiers.new('Boolean', 'BOOLEAN')
_m.object = ob_door_003
ob_wall_003.location = (0.8719, 0.05129, 0.02341)
ob_wall_003.rotation_euler = (-1.571, 1.571, 0.0)
ob_wall_003.scale = (0.05129, 0.05129, 0.05129)
_m = ob_wall_003.modifiers.new('Boolean', 'BOOLEAN')
_m.object = ob_door_003
ob_wall_006.location = (0.428, 0.05129, 0.02341)
ob_wall_006.rotation_euler = (7.105e-15, 1.571, 0.0)
ob_wall_006.scale = (0.05129, 0.05129, 0.05129)
_m = ob_wall_006.modifiers.new('Boolean', 'BOOLEAN')
ob_wall_007.location = (0.6279, 0.04804, 0.02341)
ob_wall_007.rotation_euler = (7.105e-15, 1.571, 0.0)
ob_wall_007.scale = (0.05129, 0.05129, 0.05129)
_m = ob_wall_007.modifiers.new('Boolean', 'BOOLEAN')
ob_wall_008.location = (0.428, -0.04804, 0.02341)
ob_wall_008.rotation_euler = (1.571, 1.571, 0.0)
ob_wall_008.scale = (0.05129, 0.05129, 0.05129)
_m = ob_wall_008.modifiers.new('Boolean', 'BOOLEAN')
ob_wall_009.location = (0.4662, 0.4075, 0.02666)
ob_wall_009.rotation_euler = (7.105e-15, 1.571, 0.0)
ob_wall_009.scale = (0.05129, 0.05129, 0.05129)
_m = ob_wall_009.modifiers.new('Boolean', 'BOOLEAN')
ob_wall_001.location = (0.567, 0.4075, 0.02666)
ob_wall_001.rotation_euler = (7.105e-15, 1.571, 0.0)
ob_wall_001.scale = (0.05129, 0.05129, 0.05129)
_m = ob_wall_001.modifiers.new('Boolean', 'BOOLEAN')
ob_wall_002.location = (0.4737, 0.405, 0.02666)
ob_wall_002.rotation_euler = (1.571, 1.571, 0.0)
ob_wall_002.scale = (0.05129, 0.05129, 0.05129)
_m = ob_wall_002.modifiers.new('Boolean', 'BOOLEAN')
ob_door_004.parent = ob_room_005
ob_door_004.matrix_parent_inverse = Matrix(((-8.522e-07, 0.0, -19.5, 0.3929), (-0.0, 19.5, -0.0, -1.0), (19.5, -0.0, -8.522e-07, -1.0), (0.0, -0.0, 0.0, 1.0)))
ob_door_004.location = (0.00149, 0.1593, 0.002261)
ob_door_004.scale = (0.00632, 0.00632, 0.00632)
ob_door_004.hide_render = True
ob_room_005.location = (0.7235, 0.5366, 0.02341)
ob_room_005.rotation_euler = (3.142, 1.571, 0.0)
ob_room_005.scale = (0.05129, 0.05129, 0.05129)
_m = ob_room_005.modifiers.new('Boolean', 'BOOLEAN')
_m.object = ob_door_004
ob_wall_012.location = (0.8719, 0.4236, 0.02341)
ob_wall_012.rotation_euler = (3.142, 1.571, 0.0)
ob_wall_012.scale = (0.05129, 0.05129, 0.05129)
_m = ob_wall_012.modifiers.new('Boolean', 'BOOLEAN')
ob_door_005.parent = ob_room_006
ob_door_005.matrix_parent_inverse = Matrix(((-8.522e-07, 0.0, -19.5, 0.3929), (-0.0, 19.5, -0.0, -1.0), (19.5, -0.0, -8.522e-07, -1.0), (0.0, -0.0, 0.0, 1.0)))
ob_door_005.location = (0.00149, 0.1593, 0.002261)
ob_door_005.scale = (0.00632, 0.00632, 0.00632)
ob_door_005.hide_render = True
ob_room_006.location = (0.1852, 0.5836, 0.02341)
ob_room_006.rotation_euler = (-1.842e-15, 1.571, 0.0)
ob_room_006.scale = (0.05129, 0.05129, 0.05129)
_m = ob_room_006.modifiers.new('Boolean', 'BOOLEAN')
_m.object = ob_door_005
ob_wall_013.location = (0.05129, 0.5906, 0.02341)
ob_wall_013.rotation_euler = (1.571, 1.571, 0.0)
ob_wall_013.scale = (0.05129, 0.05129, 0.05129)
_m = ob_wall_013.modifiers.new('Boolean', 'BOOLEAN')
ob_wall_014.location = (0.05129, 0.6932, 0.02341)
ob_wall_014.rotation_euler = (5.989e-22, 1.571, 0.0)
ob_wall_014.scale = (0.05129, 0.05129, 0.05129)
_m = ob_wall_014.modifiers.new('Boolean', 'BOOLEAN')
ob_wall_015.location = (0.06196, 0.6906, 0.02341)
ob_wall_015.rotation_euler = (1.571, 1.571, 0.0)
ob_wall_015.scale = (0.05129, 0.05129, 0.05129)
_m = ob_wall_015.modifiers.new('Boolean', 'BOOLEAN')
ob_door_006.parent = ob_room_007
ob_door_006.matrix_parent_inverse = Matrix(((-8.522e-07, 0.0, -19.5, 0.3929), (-0.0, 19.5, -0.0, -1.0), (19.5, -0.0, -8.522e-07, -1.0), (0.0, -0.0, 0.0, 1.0)))
ob_door_006.location = (0.00149, 0.1522, 0.002261)
ob_door_006.scale = (0.00632, 0.00632, 0.00632)
ob_door_006.hide_render = True
ob_room_007.location = (0.7719, 0.73, 0.02341)
ob_room_007.rotation_euler = (3.142, 1.571, 0.0)
ob_room_007.scale = (0.05129, 0.05129, 0.05129)
_m = ob_room_007.modifiers.new('Boolean', 'BOOLEAN')
_m.object = ob_door_006
ob_wall_016.location = (0.8719, 0.73, 0.02341)
ob_wall_016.rotation_euler = (-3.142, 1.571, 0.0)
ob_wall_016.scale = (0.05129, 0.05129, 0.05129)
_m = ob_wall_016.modifiers.new('Boolean', 'BOOLEAN')
_m.object = ob_door_006
ob_wall_017.location = (0.8719, 0.7899, 0.02341)
ob_wall_017.rotation_euler = (-1.571, 1.571, 0.0)
ob_wall_017.scale = (0.05129, 0.05129, 0.05129)
_m = ob_wall_017.modifiers.new('Boolean', 'BOOLEAN')
_m.object = ob_door_006
ob_wall_018.location = (0.8719, 0.5336, 0.02341)
ob_wall_018.rotation_euler = (-1.571, 1.571, 0.0)
ob_wall_018.scale = (0.05129, 0.05129, 0.05129)
_m = ob_wall_018.modifiers.new('Boolean', 'BOOLEAN')
_m.object = ob_door_006
ob_door_007.parent = ob_room_008
ob_door_007.matrix_parent_inverse = Matrix(((-8.522e-07, 0.0, -19.5, 0.3929), (-0.0, 19.5, -0.0, -1.0), (19.5, -0.0, -8.522e-07, -1.0), (0.0, -0.0, 0.0, 1.0)))
ob_door_007.location = (0.00149, 0.1593, 0.002261)
ob_door_007.scale = (0.00632, 0.00632, 0.00632)
ob_door_007.hide_render = True
ob_room_008.location = (0.3989, 0.5887, 0.02326)
ob_room_008.rotation_euler = (1.571, 1.571, 0.0)
ob_room_008.scale = (0.05129, 0.05129, 0.05129)
_m = ob_room_008.modifiers.new('Boolean', 'BOOLEAN')
_m.object = ob_door_007
ob_wall_019.location = (0.5045, 0.6913, 0.02326)
ob_wall_019.rotation_euler = (7.105e-15, 1.571, 0.0)
ob_wall_019.scale = (0.05129, 0.05129, 0.05129)
_m = ob_wall_019.modifiers.new('Boolean', 'BOOLEAN')
ob_wall_020.location = (0.6052, 0.6913, 0.02326)
ob_wall_020.rotation_euler = (7.105e-15, 1.571, 0.0)
ob_wall_020.scale = (0.05129, 0.05129, 0.05129)
_m = ob_wall_020.modifiers.new('Boolean', 'BOOLEAN')
ob_wall_021.location = (0.5119, 0.6906, 0.02326)
ob_wall_021.rotation_euler = (1.571, 1.571, 0.0)
ob_wall_021.scale = (0.05129, 0.05129, 0.05129)
_m = ob_wall_021.modifiers.new('Boolean', 'BOOLEAN')
ob_door_008.parent = ob_room_009
ob_door_008.matrix_parent_inverse = Matrix(((-8.522e-07, 0.0, -19.5, 0.3929), (-0.0, 19.5, -0.0, -1.0), (19.5, -0.0, -8.522e-07, -1.0), (0.0, -0.0, 0.0, 1.0)))
ob_door_008.location = (0.00149, 0.1593, 0.002261)
ob_door_008.scale = (0.00632, 0.00632, 0.00632)
ob_door_008.hide_render = True
ob_room_009.location = (0.3331, 0.5836, 0.02341)
ob_room_009.rotation_euler = (1.571, 1.571, 1.571)
ob_room_009.scale = (0.05129, 0.05129, 0.05129)
_m = ob_room_009.modifiers.new('Boolean', 'BOOLEAN')
_m.object = ob_door_008
ob_door_009.parent = ob_room_010
ob_door_009.matrix_parent_inverse = Matrix(((-8.522e-07, 0.0, -19.5, 0.3929), (-0.0, 19.5, -0.0, -1.0), (19.5, -0.0, -8.522e-07, -1.0), (0.0, -0.0, 0.0, 1.0)))
ob_door_009.location = (0.00149, 0.1265, 0.002261)
ob_door_009.scale = (0.00632, 0.00632, 0.00632)
ob_door_009.hide_render = True
ob_room_010.location = (0.2623, 0.6892, 0.02341)
ob_room_010.rotation_euler = (-1.571, 1.571, 0.0)
ob_room_010.scale = (0.05129, 0.05129, 0.05129)
_m = ob_room_010.modifiers.new('Boolean', 'BOOLEAN')
_m.object = ob_door_009
ob_door_010.parent = ob_room_011
ob_door_010.matrix_parent_inverse = Matrix(((-8.522e-07, 0.0, -19.5, 0.3929), (-0.0, 19.5, -0.0, -1.0), (19.5, -0.0, -8.522e-07, -1.0), (0.0, -0.0, 0.0, 1.0)))
ob_door_010.location = (0.00149, 0.1872, 0.002261)
ob_door_010.scale = (0.00632, 0.00632, 0.00632)
ob_door_010.hide_render = True
ob_room_011.location = (0.6132, 0.4342, 0.02341)
ob_room_011.rotation_euler = (1.571, 1.571, 0.0)
ob_room_011.scale = (0.05129, 0.05129, 0.05129)
_m = ob_room_011.modifiers.new('Boolean', 'BOOLEAN')
_m.object = ob_door_010
ob_wall_022.location = (0.8196, 0.5368, 0.02341)
ob_wall_022.rotation_euler = (7.105e-15, 1.571, 0.0)
ob_wall_022.scale = (0.05129, 0.05129, 0.05129)
_m = ob_wall_022.modifiers.new('Boolean', 'BOOLEAN')
ob_wall_010.location = (0.7188, 0.5368, 0.02341)
ob_wall_010.rotation_euler = (7.105e-15, 1.571, 0.0)
ob_wall_010.scale = (0.05129, 0.05129, 0.05129)
_m = ob_wall_010.modifiers.new('Boolean', 'BOOLEAN')
ob_door_011.parent = ob_room_012
ob_door_011.matrix_parent_inverse = Matrix(((-8.522e-07, 0.0, -19.5, 0.3929), (-0.0, 19.5, -0.0, -1.0), (19.5, -0.0, -8.522e-07, -1.0), (0.0, -0.0, 0.0, 1.0)))
ob_door_011.location = (0.00149, 0.1593, 0.002261)
ob_door_011.scale = (0.00632, 0.00632, 0.00632)
ob_door_011.hide_render = True
ob_room_012.location = (0.6132, 0.5375, 0.02341)
ob_room_012.rotation_euler = (1.571, 1.571, 0.0)
ob_room_012.scale = (0.05129, 0.05129, 0.05129)
_m = ob_room_012.modifiers.new('Boolean', 'BOOLEAN')
_m.object = ob_door_011
ob_door_012.parent = ob_room_013
ob_door_012.matrix_parent_inverse = Matrix(((-8.522e-07, 0.0, -19.5, 0.3929), (-0.0, 19.5, -0.0, -1.0), (19.5, -0.0, -8.522e-07, -1.0), (0.0, -0.0, 0.0, 1.0)))
ob_door_012.location = (0.00149, -0.04681, 0.002261)
ob_door_012.scale = (0.00632, 0.00632, 0.00632)
ob_door_012.hide_render = True
ob_main_floor.location = (0.1309, 0.05129, 0.05129)
ob_main_floor.scale = (0.05129, 0.05129, 0.05129)
_m = ob_main_floor.modifiers.new('Boolean', 'BOOLEAN')
ob_room_013.location = (0.1283, 0.1583, 0.02341)
ob_room_013.rotation_euler = (3.142, 1.571, 0.0)
ob_room_013.scale = (0.05129, 0.05129, 0.05129)
_m = ob_room_013.modifiers.new('Boolean', 'BOOLEAN')
_m.object = ob_door_012
ob_wall_024.location = (0.1411, 0.4423, 0.02341)
ob_wall_024.rotation_euler = (1.571, 1.571, 0.0)
ob_wall_024.scale = (0.05129, 0.05129, 0.05129)
_m = ob_wall_024.modifiers.new('Boolean', 'BOOLEAN')
ob_wall_023.location = (0.1379, -0.04804, 0.02341)
ob_wall_023.rotation_euler = (1.571, 1.571, 0.0)
ob_wall_023.scale = (0.05129, 0.05129, 0.05129)
_m = ob_wall_023.modifiers.new('Boolean', 'BOOLEAN')
ob_wall_011.location = (-0.04804, 0.1518, 0.02341)
ob_wall_011.rotation_euler = (3.142, 1.571, 0.0)
ob_wall_011.scale = (0.05129, 0.05129, 0.05129)
_m = ob_wall_011.modifiers.new('Boolean', 'BOOLEAN')
ob_building_wall_011.location = (0.3331, 0.05129, 0.05211)
ob_building_wall_011.rotation_euler = (0.0, 1.571, 0.0)
ob_building_wall_011.scale = (0.05129, 0.05129, 0.05129)
_m = ob_building_wall_011.modifiers.new('Boolean', 'BOOLEAN')
ob_building_wall_012.location = (0.2276, -0.04804, 0.05211)
ob_building_wall_012.rotation_euler = (1.571, 1.571, 0.0)
ob_building_wall_012.scale = (0.05129, 0.05129, 0.05129)
_m = ob_building_wall_012.modifiers.new('Boolean', 'BOOLEAN')
ob_building_wall_013.location = (0.3041, 0.6906, 0.05196)
ob_building_wall_013.rotation_euler = (1.571, 1.571, 0.0)
ob_building_wall_013.scale = (0.05129, 0.05129, 0.05129)
_m = ob_building_wall_013.modifiers.new('Boolean', 'BOOLEAN')
ob_building_wall_014.location = (0.5762, 0.6906, 0.05196)
ob_building_wall_014.rotation_euler = (1.571, 1.571, 0.0)
ob_building_wall_014.scale = (0.05129, 0.05129, 0.05129)
_m = ob_building_wall_014.modifiers.new('Boolean', 'BOOLEAN')
ob_building_wall_015.location = (0.7188, 0.1143, 0.05211)
ob_building_wall_015.rotation_euler = (0.0, 1.571, 0.0)
ob_building_wall_015.scale = (0.05129, 0.05129, 0.05129)
_m = ob_building_wall_015.modifiers.new('Boolean', 'BOOLEAN')
ob_building_wall_016.location = (0.6345, -0.04804, 0.05211)
ob_building_wall_016.rotation_euler = (1.571, 1.571, 0.0)
ob_building_wall_016.scale = (0.05129, 0.05129, 0.05129)
_m = ob_building_wall_016.modifiers.new('Boolean', 'BOOLEAN')
ob_building_wall_017.location = (0.05129, 0.05205, 0.05211)
ob_building_wall_017.rotation_euler = (0.0, 1.571, 0.0)
ob_building_wall_017.scale = (0.05129, 0.05129, 0.05129)
_m = ob_building_wall_017.modifiers.new('Boolean', 'BOOLEAN')

# ---- collection membership
col_collection.objects.link(ob_door_001)
col_collection.objects.link(ob_room_001)
col_collection.objects.link(ob_door_002)
col_collection.objects.link(ob_room_002)
col_collection.objects.link(ob_door_003)
col_collection.objects.link(ob_room_003)
col_collection.objects.link(ob_wall_005)
col_collection.objects.link(ob_wall_004)
col_collection.objects.link(ob_wall_003)
col_collection.objects.link(ob_wall_006)
col_collection.objects.link(ob_wall_007)
col_collection.objects.link(ob_wall_008)
col_collection.objects.link(ob_wall_009)
col_collection.objects.link(ob_wall_001)
col_collection.objects.link(ob_wall_002)
col_collection.objects.link(ob_door_004)
col_collection.objects.link(ob_room_005)
col_collection.objects.link(ob_wall_012)
col_collection.objects.link(ob_door_005)
col_collection.objects.link(ob_room_006)
col_collection.objects.link(ob_wall_013)
col_collection.objects.link(ob_wall_014)
col_collection.objects.link(ob_wall_015)
col_collection.objects.link(ob_door_006)
col_collection.objects.link(ob_room_007)
col_collection.objects.link(ob_wall_016)
col_collection.objects.link(ob_wall_017)
col_collection.objects.link(ob_wall_018)
col_collection.objects.link(ob_door_007)
col_collection.objects.link(ob_room_008)
col_collection.objects.link(ob_wall_019)
col_collection.objects.link(ob_wall_020)
col_collection.objects.link(ob_wall_021)
col_collection.objects.link(ob_door_008)
col_collection.objects.link(ob_room_009)
col_collection.objects.link(ob_door_009)
col_collection.objects.link(ob_room_010)
col_collection.objects.link(ob_door_010)
col_collection.objects.link(ob_room_011)
col_collection.objects.link(ob_wall_022)
col_collection.objects.link(ob_wall_010)
col_collection.objects.link(ob_door_011)
col_collection.objects.link(ob_room_012)
col_collection.objects.link(ob_door_012)
col_collection.objects.link(ob_main_floor)
col_collection.objects.link(ob_room_013)
col_collection.objects.link(ob_wall_024)
col_collection.objects.link(ob_wall_023)
col_collection.objects.link(ob_wall_011)
col_collection.objects.link(ob_building_wall_011)
col_collection.objects.link(ob_building_wall_012)
col_collection.objects.link(ob_building_wall_013)
col_collection.objects.link(ob_building_wall_014)
col_collection.objects.link(ob_building_wall_015)
col_collection.objects.link(ob_building_wall_016)
col_collection.objects.link(ob_building_wall_017)

# ---- scene / render settings (as saved in the file)
scene.frame_start = 1; scene.frame_end = 250; scene.frame_set(0)
scene.render.engine = 'BLENDER_EEVEE_NEXT'
scene.cycles.use_denoising = False
scene.cycles.samples = 128
scene.cycles.sampling_pattern = 'TABULATED_SOBOL'
scene.cycles.use_adaptive_sampling = False
scene.cycles.use_light_tree = False
scene.view_settings.view_transform = 'Filmic'
bpy.context.view_layer.update()

# ---- added for rendering (the .blend has no active camera and no usable light): camera, sun
cam_auto = bpy.data.cameras.new('AutoCamera')
cam_auto.lens = 50.0
cam_auto.sensor_width = 36.0
cam_auto.clip_end = 1000.0
ob_auto_camera = bpy.data.objects.new('AutoCamera', cam_auto)
scene.collection.objects.link(ob_auto_camera)
ob_auto_camera.location = (1.55974, -0.946841, 0.917494)
ob_auto_camera.rotation_euler = (1.09748, -7.21219e-08, 0.694738)
scene.camera = ob_auto_camera
light_auto_sun = bpy.data.lights.new('AutoSun', 'SUN')
light_auto_sun.energy = 3.0
light_auto_sun.angle = 0.0523599
ob_auto_sun = bpy.data.objects.new('AutoSun', light_auto_sun)
scene.collection.objects.link(ob_auto_sun)
ob_auto_sun.rotation_euler = (0.872665, 0.174533, 0.523599)
bpy.context.view_layer.update()
